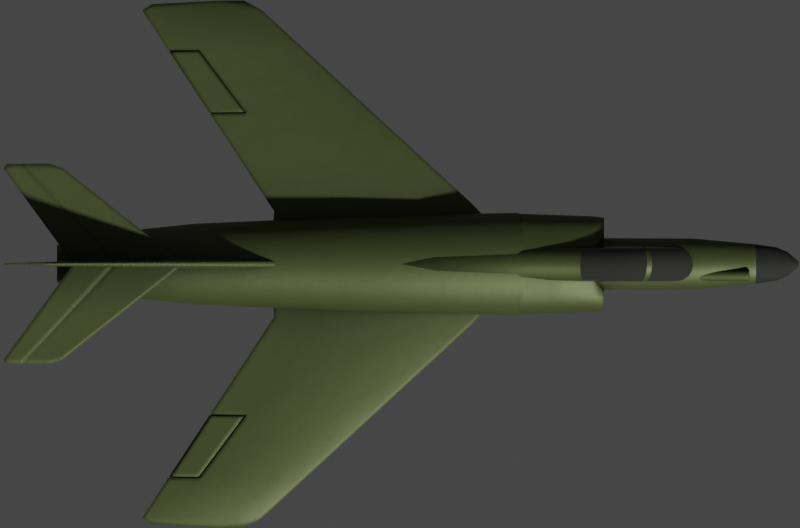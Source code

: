 # Source: SuperEtendard.blend  (saved by Blender 2.93.20; exported with 4.5.12 LTS)
import bpy
from mathutils import Matrix  # noqa: F401  (used for matrix-valued properties, if any)

bpy.ops.wm.read_factory_settings(use_empty=True)
scene = bpy.context.scene
scene.name = 'Scene'

# ---- collections
col_collection = bpy.data.collections.new('Collection'); scene.collection.children.link(col_collection)

# ---- materials (node trees are filled in below, after node groups)
mat_main = bpy.data.materials.new('Main')
mat_nose = bpy.data.materials.new('Nose')
mat_canopy = bpy.data.materials.new('Canopy')

# ---- node groups
ng_mk48_shader = bpy.data.node_groups.new('Mk48 Shader', 'ShaderNodeTree')
_s = ng_mk48_shader.interface.new_socket(name='BSDF', in_out='OUTPUT', socket_type='NodeSocketShader')
_s = ng_mk48_shader.interface.new_socket(name='Color', in_out='INPUT', socket_type='NodeSocketColor')
_s.default_value = (0.2529, 0.2529, 0.2529, 1.0)
_s = ng_mk48_shader.interface.new_socket(name='Roughness', in_out='INPUT', socket_type='NodeSocketFloat')
_s.subtype = 'FACTOR'
_s.default_value = 0.5
_s.min_value = 0.0
_s.max_value = 1.0
_s = ng_mk48_shader.interface.new_socket(name='Metallic', in_out='INPUT', socket_type='NodeSocketFloat')
_s.subtype = 'FACTOR'
_s.default_value = 1.0
_s.min_value = 0.0
_s.max_value = 1.0
_N = ng_mk48_shader.nodes; _L = ng_mk48_shader.links
n0 = _N.new('NodeGroupOutput'); n0.name = 'Group Output'; n0.location = (421, 0)
n1 = _N.new('ShaderNodeBsdfPrincipled'); n1.name = 'Principled BSDF'; n1.location = (131, 46)
n1.distribution = 'GGX'
n1.subsurface_method = 'BURLEY'
n1.inputs[3].default_value = 1.45
n1.inputs[27].default_value = (0.0, 0.0, 0.0, 1.0)
n1.inputs[28].default_value = 1.0
n2 = _N.new('ShaderNodeAmbientOcclusion'); n2.name = 'Ambient Occlusion'; n2.location = (-85, 128)
n2.samples = 8
n3 = _N.new('ShaderNodeBevel'); n3.name = 'Bevel'; n3.location = (-265, -248)
n3.inputs[0].default_value = 0.1
n4 = _N.new('NodeGroupInput'); n4.name = 'Mk48 Shader'; n4.location = (-468, -27)
n5 = _N.new('ShaderNodeNewGeometry'); n5.name = 'Geometry'; n5.location = (-875, -245)
n6 = _N.new('ShaderNodeBump'); n6.name = 'Bump'; n6.location = (-470, -299)
n6.inputs[0].default_value = 0.01
n6.inputs[1].default_value = 1.0
n6.inputs[2].default_value = 1.0
n7 = _N.new('ShaderNodeTexNoise'); n7.name = 'Noise Texture'; n7.location = (-671, -234)
n7.inputs[2].default_value = 2.0
_L.new(n1.outputs[0], n0.inputs[0])
_L.new(n2.outputs[0], n1.inputs[0])
_L.new(n4.outputs[0], n2.inputs[0])
_L.new(n4.outputs[1], n1.inputs[2])
_L.new(n4.outputs[2], n1.inputs[1])
_L.new(n3.outputs[0], n2.inputs[2])
_L.new(n5.outputs[0], n7.inputs[0])
_L.new(n7.outputs[0], n6.inputs[3])
_L.new(n6.outputs[0], n3.inputs[1])
_L.new(n3.outputs[0], n1.inputs[5])
n0.is_active_output = True
ng_auto_smooth = bpy.data.node_groups.new('Auto Smooth', 'GeometryNodeTree')
_s = ng_auto_smooth.interface.new_socket(name='Geometry', in_out='OUTPUT', socket_type='NodeSocketGeometry')
_s = ng_auto_smooth.interface.new_socket(name='Geometry', in_out='INPUT', socket_type='NodeSocketGeometry')
_s = ng_auto_smooth.interface.new_socket(name='Angle', in_out='INPUT', socket_type='NodeSocketFloat')
_s.subtype = 'ANGLE'
_s.min_value = 0.0
_s.max_value = 3.142
ng_auto_smooth.is_modifier = True
_N = ng_auto_smooth.nodes; _L = ng_auto_smooth.links
n0 = _N.new('NodeGroupOutput'); n0.name = 'Group Output'; n0.location = (480, -100)
n1 = _N.new('NodeGroupInput'); n1.name = 'Group Input'; n1.location = (-420, -300)
n2 = _N.new('NodeGroupInput'); n2.name = 'Group Input.001'; n2.location = (-60, -100)
n3 = _N.new('GeometryNodeSetShadeSmooth'); n3.name = 'Set Shade Smooth'; n3.location = (120, -100)
n3.domain = 'EDGE'
n4 = _N.new('GeometryNodeSetShadeSmooth'); n4.name = 'Set Shade Smooth.001'; n4.location = (300, -100)
n5 = _N.new('GeometryNodeInputMeshEdgeAngle'); n5.name = 'Edge Angle'; n5.location = (-420, -220)
n6 = _N.new('GeometryNodeInputEdgeSmooth'); n6.name = 'Is Edge Smooth'; n6.location = (-60, -160)
n7 = _N.new('GeometryNodeInputShadeSmooth'); n7.name = 'Is Face Smooth'; n7.location = (-240, -340)
n8 = _N.new('FunctionNodeBooleanMath'); n8.name = 'Boolean Math'; n8.location = (-60, -220)
n9 = _N.new('FunctionNodeCompare'); n9.name = 'Compare'; n9.location = (-240, -180)
n9.operation = 'LESS_EQUAL'
_L.new(n5.outputs[0], n9.inputs[0])
_L.new(n4.outputs[0], n0.inputs[0])
_L.new(n1.outputs[1], n9.inputs[1])
_L.new(n9.outputs[0], n8.inputs[0])
_L.new(n7.outputs[0], n8.inputs[1])
_L.new(n2.outputs[0], n3.inputs[0])
_L.new(n6.outputs[0], n3.inputs[1])
_L.new(n3.outputs[0], n4.inputs[0])
_L.new(n8.outputs[0], n3.inputs[2])
n0.is_active_output = True

# ---- material node trees
mat_main.use_nodes = True; mat_main.node_tree.nodes.clear()
_N = mat_main.node_tree.nodes; _L = mat_main.node_tree.links
n0 = _N.new('ShaderNodeOutputMaterial'); n0.name = 'Material Output'; n0.location = (300, 300)
n1 = _N.new('ShaderNodeGroup'); n1.name = 'Mk48 Shader'; n1.location = (95, 311)
n1.label = 'Mk48 Shader'
n1.node_tree = ng_mk48_shader
n1.inputs[0].default_value = (0.08386, 0.1025, 0.03493, 0.0)
n1.inputs[1].default_value = 0.55
n1.inputs[2].default_value = 0.5
_L.new(n1.outputs[0], n0.inputs[0])
n0.is_active_output = True
mat_nose.use_nodes = True; mat_nose.node_tree.nodes.clear()
_N = mat_nose.node_tree.nodes; _L = mat_nose.node_tree.links
n0 = _N.new('ShaderNodeOutputMaterial'); n0.name = 'Material Output'; n0.location = (300, 300)
n1 = _N.new('ShaderNodeGroup'); n1.name = 'Mk48 Shader'; n1.location = (95, 311)
n1.label = 'Mk48 Shader'
n1.node_tree = ng_mk48_shader
n1.inputs[0].default_value = (0.0117, 0.01341, 0.01111, 0.0)
n1.inputs[1].default_value = 0.8
n1.inputs[2].default_value = 0.0
_L.new(n1.outputs[0], n0.inputs[0])
n0.is_active_output = True
mat_canopy.use_nodes = True; mat_canopy.node_tree.nodes.clear()
_N = mat_canopy.node_tree.nodes; _L = mat_canopy.node_tree.links
n0 = _N.new('ShaderNodeOutputMaterial'); n0.name = 'Material Output'; n0.location = (300, 300)
n1 = _N.new('ShaderNodeGroup'); n1.name = 'Mk48 Shader'; n1.location = (95, 311)
n1.label = 'Mk48 Shader'
n1.node_tree = ng_mk48_shader
n1.inputs[0].default_value = (0.03012, 0.03106, 0.02638, 0.0)
n1.inputs[1].default_value = 0.0
n1.inputs[2].default_value = 0.0
_L.new(n1.outputs[0], n0.inputs[0])
n0.is_active_output = True

# ---- world
world_world = bpy.data.worlds.new('World'); scene.world = world_world
world_world.use_nodes = True; world_world.node_tree.nodes.clear()
_N = world_world.node_tree.nodes; _L = world_world.node_tree.links
n0 = _N.new('ShaderNodeOutputWorld'); n0.name = 'World Output'; n0.location = (300, 300)
n1 = _N.new('ShaderNodeBackground'); n1.name = 'Background'; n1.location = (10, 300)
n1.inputs[0].default_value = (0.05088, 0.05088, 0.05088, 1.0)
_L.new(n1.outputs[0], n0.inputs[0])
n0.is_active_output = True
world_world.color = (0.05088, 0.05088, 0.05088)
world_world.use_sun_shadow = False
world_world.sun_shadow_jitter_overblur = 0.0

# ---- cameras
cam_camera = bpy.data.cameras.new('Camera')
cam_camera.type = 'ORTHO'
cam_camera.clip_end = 100.0
cam_camera.ortho_scale = 14.31
cam_camera.show_mist = True

# ---- meshes
me_plane = bpy.data.meshes.new('Plane')
me_plane.from_pydata([(-7.155, -4.8, 0.0), (7.155, -4.8, 0.0), (-7.155, 4.8, 0.0), (7.155, 4.8, 0.0)], [], [(0, 1, 3, 2)])
_uv = me_plane.uv_layers.new(name='UVMap')
_uv.uv.foreach_set('vector', [0.0, 0.0, 1.0, 0.0, 1.0, 1.0, 0.0, 1.0])
me_plane.use_remesh_fix_poles = True
me_plane.use_remesh_preserve_attributes = False
me_plane.update()
me_cylinder = bpy.data.meshes.new('Cylinder')
me_cylinder.from_pydata([(-0.2845, 0.4628, 3.435), (0.03942, 0.0423, 7.132), (-0.1942, 0.4539, 3.435), (0.04767, 0.04148, 7.132), (-0.1074, 0.4276, 3.435), (0.05561, 0.03908, 7.132), (-0.02734, 0.3848, 3.435), (0.06292, 0.03517, 7.132), (0.0428, 0.3273, 3.435), (0.06933, 0.02991, 7.132), (0.1004, 0.2571, 3.435), (0.07459, 0.0235, 7.132), (0.1431, 0.1771, 3.435), (0.0785, 0.01619, 7.132), (0.1695, 0.09029, 3.435), (0.0809, 0.008251, 7.132), (0.1784, -2.924e-08, 3.435), (0.08172, -2.566e-08, 7.132), (0.1695, -0.09029, 3.435), (0.0809, -0.008251, 7.132), (0.1431, -0.1771, 3.435), (0.0785, -0.01619, 7.132), (0.1004, -0.2571, 3.435), (0.07459, -0.0235, 7.132), (0.0428, -0.3273, 3.435), (0.06933, -0.02991, 7.132), (-0.02734, -0.3848, 3.435), (0.06292, -0.03517, 7.132), (-0.1074, -0.4276, 3.435), (0.05561, -0.03908, 7.132), (-0.1942, -0.4539, 3.435), (0.04767, -0.04148, 7.132), (-0.2845, -0.4628, 3.435), (0.03942, -0.0423, 7.132), (-0.3748, -0.4539, 3.435), (0.03117, -0.04148, 7.132), (-0.4616, -0.4276, 3.435), (0.02324, -0.03908, 7.132), (-0.5416, -0.3848, 3.435), (0.01592, -0.03517, 7.132), (-0.6117, -0.3273, 3.435), (0.009514, -0.02991, 7.132), (-0.6693, -0.2571, 3.435), (0.004254, -0.0235, 7.132), (-0.7121, -0.1771, 3.435), (0.0003456, -0.01619, 7.132), (-0.7384, -0.09029, 3.435), (-0.002061, -0.008251, 7.132), (-0.7473, -3.486e-09, 3.435), (-0.002874, -2.331e-08, 7.132), (-0.7384, 0.09029, 3.435), (-0.002061, 0.008251, 7.132), (-0.7121, 0.1771, 3.435), (0.0003456, 0.01619, 7.132), (-0.6693, 0.2571, 3.435), (0.004254, 0.0235, 7.132), (-0.6117, 0.3273, 3.435), (0.009514, 0.02991, 7.132), (-0.5416, 0.3848, 3.435), (0.01592, 0.03517, 7.132), (-0.4616, 0.4276, 3.435), (0.02324, 0.03908, 7.132), (-0.3748, 0.4539, 3.435), (0.03117, 0.04148, 7.132), (-0.0933, 0.3547, 6.351), (-0.03772, 0.3479, 6.347), (0.01573, 0.3277, 6.343), (0.06499, 0.295, 6.34), (0.1082, 0.2508, 6.337), (0.1436, 0.1971, 6.334), (0.1699, 0.1358, 6.333), (0.1861, 0.06921, 6.331), (0.1916, -3.153e-08, 6.331), (0.1861, -0.06921, 6.331), (0.1699, -0.1358, 6.333), (0.1436, -0.1971, 6.334), (0.1082, -0.2508, 6.337), (0.06499, -0.295, 6.34), (0.01573, -0.3277, 6.343), (-0.03772, -0.3479, 6.347), (-0.0933, -0.3547, 6.351), (-0.1489, -0.3479, 6.355), (-0.2023, -0.3277, 6.358), (-0.2516, -0.295, 6.362), (-0.2948, -0.2508, 6.365), (-0.3302, -0.1971, 6.367), (-0.3565, -0.1358, 6.369), (-0.3727, -0.06921, 6.37), (-0.3782, -1.161e-08, 6.37), (-0.3727, 0.06921, 6.37), (-0.3565, 0.1358, 6.369), (-0.3302, 0.1971, 6.367), (-0.2948, 0.2508, 6.365), (-0.2516, 0.295, 6.362), (-0.2023, 0.3277, 6.358), (-0.1489, 0.3479, 6.355), (-0.007333, 0.2986, 6.73), (0.03573, 0.2928, 6.73), (0.07009, 0.2758, 6.73), (0.1018, 0.2482, 6.73), (0.1295, 0.2111, 6.73), (0.1523, 0.1659, 6.73), (0.1692, 0.1143, 6.73), (0.1796, 0.05825, 6.73), (0.1831, -3.25e-08, 6.73), (0.1796, -0.05825, 6.73), (0.1692, -0.1143, 6.73), (0.1523, -0.1659, 6.73), (0.1295, -0.2111, 6.73), (0.1018, -0.2482, 6.73), (0.07009, -0.2758, 6.73), (0.03573, -0.2928, 6.73), (-1.901e-07, -0.2986, 6.73), (-0.03573, -0.2928, 6.73), (-0.07009, -0.2758, 6.73), (-0.1018, -0.2482, 6.73), (-0.1295, -0.2111, 6.73), (-0.1523, -0.1659, 6.73), (-0.1692, -0.1143, 6.73), (-0.1796, -0.05825, 6.73), (-0.1831, -1.589e-08, 6.73), (-0.1796, 0.05825, 6.73), (-0.1692, 0.1143, 6.73), (-0.1523, 0.1659, 6.73), (-0.1295, 0.2111, 6.73), (-0.1018, 0.2482, 6.73), (-0.07009, 0.2758, 6.73), (-0.03573, 0.2928, 6.73), (0.02323, 0.2148, 6.931), (0.04704, 0.2107, 6.931), (0.06994, 0.1985, 6.931), (0.09105, 0.1786, 6.931), (0.1095, 0.1519, 6.931), (0.1247, 0.1193, 6.931), (0.136, 0.0822, 6.931), (0.143, 0.04191, 6.931), (0.1453, -2.98e-08, 6.931), (0.143, -0.04191, 6.931), (0.136, -0.0822, 6.931), (0.1247, -0.1193, 6.931), (0.1095, -0.1519, 6.931), (0.09105, -0.1786, 6.931), (0.06994, -0.1985, 6.931), (0.04704, -0.2107, 6.931), (0.02323, -0.2148, 6.931), (-0.0005899, -0.2107, 6.931), (-0.02349, -0.1985, 6.931), (-0.04459, -0.1786, 6.931), (-0.06309, -0.1519, 6.931), (-0.07827, -0.1193, 6.931), (-0.08956, -0.0822, 6.931), (-0.0965, -0.04191, 6.931), (-0.09885, -1.77e-08, 6.931), (-0.0965, 0.04191, 6.931), (-0.08956, 0.0822, 6.931), (-0.07827, 0.1193, 6.931), (-0.06309, 0.1519, 6.931), (-0.04459, 0.1786, 6.931), (-0.02349, 0.1985, 6.931), (-0.0005899, 0.2107, 6.931), (-0.3576, 0.3409, -6.136), (-0.2911, 0.3344, -6.136), (-0.2272, 0.315, -6.136), (-0.1682, 0.2835, -6.136), (-0.1166, 0.2411, -6.136), (-0.07416, 0.1894, -6.136), (-0.04266, 0.1305, -6.136), (-0.02326, 0.06651, -6.136), (-0.01671, -2.791e-08, -6.136), (-0.02326, -0.06651, -6.136), (-0.04266, -0.1305, -6.136), (-0.07416, -0.1894, -6.136), (-0.1166, -0.2411, -6.136), (-0.1682, -0.2835, -6.136), (-0.2272, -0.315, -6.136), (-0.2911, -0.3344, -6.136), (-0.3576, -0.3409, -6.136), (-0.4241, -0.3344, -6.136), (-0.4881, -0.315, -6.136), (-0.547, -0.2835, -6.136), (-0.5987, -0.2411, -6.136), (-0.6411, -0.1894, -6.136), (-0.6726, -0.1305, -6.136), (-0.692, -0.06651, -6.136), (-0.6986, -8.946e-09, -6.136), (-0.692, 0.06651, -6.136), (-0.6726, 0.1305, -6.136), (-0.6411, 0.1894, -6.136), (-0.5987, 0.2411, -6.136), (-0.547, 0.2835, -6.136), (-0.4881, 0.315, -6.136), (-0.4241, 0.3344, -6.136), (-0.1388, 0.4614, -5.264), (-0.2207, 0.5127, -5.264), (-0.06697, -0.3924, -5.264), (-0.008034, -0.3083, -5.264), (-0.7962, -0.3083, -5.264), (-0.7372, -0.3924, -5.264), (-0.5835, 0.5127, -5.264), (-0.6654, 0.4614, -5.264), (0.07184, -2.686e-08, -5.264), (0.06273, 0.1083, -5.264), (-0.4946, -0.5443, -5.264), (-0.4021, -0.555, -5.264), (-0.84, 0.2124, -5.264), (-0.8669, 0.1083, -5.264), (-0.06697, 0.3924, -5.264), (-0.1388, -0.4614, -5.264), (-0.84, -0.2124, -5.264), (-0.4946, 0.5443, -5.264), (0.06273, -0.1083, -5.264), (-0.5835, -0.5127, -5.264), (-0.7962, 0.3083, -5.264), (-0.008035, 0.3083, -5.264), (-0.2207, -0.5127, -5.264), (-0.8669, -0.1083, -5.264), (-0.3096, 0.5443, -5.264), (-0.4021, 0.555, -5.264), (0.03576, -0.2124, -5.264), (-0.6654, -0.4614, -5.264), (-0.7372, 0.3924, -5.264), (0.03576, 0.2124, -5.264), (-0.3096, -0.5443, -5.264), (-0.876, 4.014e-09, -5.264), (-0.1103, 0.7244, -2.256), (0.2053, -0.4356, -2.256), (-0.8768, -0.5544, -2.256), (-0.7702, 0.6519, -2.256), (0.3103, 0.153, -2.256), (-0.3795, -0.7841, -2.256), (-1.069, 0.153, -2.256), (-0.3795, 0.7841, -2.256), (0.01125, 0.6519, -2.256), (0.1178, -0.5544, -2.256), (-0.9642, -0.4356, -2.256), (-0.6486, 0.7244, -2.256), (0.3238, -2.479e-08, -2.256), (-0.5167, -0.769, -2.256), (-1.029, 0.3, -2.256), (0.1178, 0.5544, -2.256), (0.01125, -0.6519, -2.256), (-1.029, -0.3, -2.256), (-0.5167, 0.769, -2.256), (0.3103, -0.153, -2.256), (-0.6486, -0.7244, -2.256), (-0.9642, 0.4356, -2.256), (0.2053, 0.4356, -2.256), (-0.1103, -0.7244, -2.256), (-1.069, -0.153, -2.256), (-0.2423, 0.769, -2.256), (0.2703, -0.3, -2.256), (-0.7702, -0.6519, -2.256), (-0.8768, 0.5544, -2.256), (0.2703, 0.3, -2.256), (-0.2423, -0.769, -2.256), (-1.083, 1.883e-08, -2.256), (-0.06443, 0.5994, -3.681), (0.03025, -0.5098, -3.681), (-0.9311, -0.4005, -3.681), (-0.6507, 0.6661, -3.681), (0.2133, -2.5e-08, -3.681), (-0.5335, -0.7071, -3.681), (-0.9888, 0.2759, -3.681), (0.03025, 0.5098, -3.681), (-0.06443, -0.5994, -3.681), (-0.9888, -0.2759, -3.681), (-0.5335, 0.7071, -3.681), (0.2012, -0.1406, -3.681), (-0.6507, -0.6661, -3.681), (-0.9311, 0.4005, -3.681), (0.108, 0.4005, -3.681), (-0.1725, -0.6661, -3.681), (-1.024, -0.1406, -3.681), (-0.2897, 0.7071, -3.681), (0.1657, -0.2759, -3.681), (-0.7587, -0.5994, -3.681), (-0.8534, 0.5098, -3.681), (0.1657, 0.2759, -3.681), (-0.2897, -0.7071, -3.681), (-1.036, 1.511e-08, -3.681), (-0.1725, 0.6661, -3.681), (0.108, -0.4005, -3.681), (-0.8534, -0.5098, -3.681), (-0.7587, 0.5994, -3.681), (0.2012, 0.1406, -3.681), (-0.4116, -0.7209, -3.681), (-1.024, 0.1406, -3.681), (-0.4116, 0.7209, -3.681), (-0.1321, 0.7947, -0.6616), (0.186, -0.4779, -0.6616), (-0.9044, -0.6083, -0.6616), (-0.797, 0.7152, -0.6616), (0.2918, 0.1678, -0.6616), (-0.4033, -0.8602, -0.6616), (-1.098, 0.1678, -0.6616), (-0.4033, 0.8602, -0.6616), (-0.009553, 0.7152, -0.6616), (0.09784, -0.6083, -0.6616), (-0.9925, -0.4779, -0.6616), (-0.6745, 0.7947, -0.6616), (0.3054, -2.255e-08, -0.6616), (-0.5415, -0.8437, -0.6616), (-1.058, 0.3292, -0.6616), (0.09784, 0.6083, -0.6616), (-0.009553, -0.7152, -0.6616), (-1.058, -0.3292, -0.6616), (-0.5415, 0.8437, -0.6616), (0.2918, -0.1678, -0.6616), (-0.6745, -0.7947, -0.6616), (-0.9925, 0.4779, -0.6616), (0.186, 0.4779, -0.6616), (-0.1321, -0.7947, -0.6616), (-1.098, -0.1678, -0.6616), (-0.265, 0.8437, -0.6616), (0.2515, -0.3292, -0.6616), (-0.797, -0.7152, -0.6616), (-0.9044, 0.6083, -0.6616), (0.2515, 0.3292, -0.6616), (-0.265, -0.8437, -0.6616), (-1.112, 2.531e-08, -0.6616), (-0.1998, 0.8462, 2.088), (0.09504, -0.5089, 2.088), (-0.9158, -0.6477, 2.088), (-0.8162, 0.7616, 2.088), (0.1931, 0.1787, 2.088), (-0.4512, -0.916, 2.088), (-1.096, 0.1787, 2.088), (-0.4512, 0.916, 2.088), (-0.08622, 0.7616, 2.088), (0.01334, -0.6477, 2.088), (-0.9975, -0.5089, 2.088), (-0.7027, 0.8462, 2.088), (0.2058, -2.159e-08, 2.088), (-0.5794, -0.8984, 2.088), (-1.058, 0.3505, 2.088), (0.01334, 0.6477, 2.088), (-0.08622, -0.7616, 2.088), (-1.058, -0.3505, 2.088), (-0.5794, 0.8984, 2.088), (0.1931, -0.1787, 2.088), (-0.7027, -0.8462, 2.088), (-0.9975, 0.5089, 2.088), (0.09504, 0.5089, 2.088), (-0.1998, -0.8462, 2.088), (-1.096, -0.1787, 2.088), (-0.3231, 0.8984, 2.088), (0.1558, -0.3505, 2.088), (-0.8162, -0.7616, 2.088), (-0.9158, 0.6477, 2.088), (0.1558, 0.3505, 2.088), (-0.3231, -0.8984, 2.088), (-1.108, 2.937e-08, 2.088), (-0.1227, 0.4475, 5.249), (-0.04539, 0.4215, 5.249), (0.02582, 0.3793, 5.249), (0.08824, 0.3226, 5.249), (0.1395, 0.2535, 5.249), (0.1775, 0.1746, 5.249), (0.201, 0.08901, 5.249), (0.2089, -3.167e-08, 5.249), (0.201, -0.08901, 5.249), (0.1775, -0.1746, 5.249), (0.1395, -0.2535, 5.249), (0.08824, -0.3226, 5.249), (0.02582, -0.3793, 5.249), (-0.04539, -0.4215, 5.249), (-0.1227, -0.4475, 5.249), (-0.203, -0.4562, 5.249), (-0.2834, -0.4475, 5.249), (-0.3607, -0.4215, 5.249), (-0.4319, -0.3793, 5.249), (-0.4943, -0.3226, 5.249), (-0.5455, -0.2535, 5.249), (-0.5836, -0.1746, 5.249), (-0.607, -0.08901, 5.249), (-0.6149, -6.292e-09, 5.249), (-0.607, 0.08901, 5.249), (-0.5836, 0.1746, 5.249), (-0.5455, 0.2535, 5.249), (-0.4943, 0.3226, 5.249), (-0.4319, 0.3793, 5.249), (-0.3607, 0.4215, 5.249), (-0.2834, 0.4475, 5.249), (-0.203, 0.4562, 5.249)], [], [(128, 1, 3, 129), (129, 3, 5, 130), (130, 5, 7, 131), (131, 7, 9, 132), (132, 9, 11, 133), (133, 11, 13, 134), (134, 13, 15, 135), (135, 15, 17, 136), (136, 17, 19, 137), (137, 19, 21, 138), (138, 21, 23, 139), (139, 23, 25, 140), (140, 25, 27, 141), (141, 27, 29, 142), (142, 29, 31, 143), (143, 31, 33, 144), (144, 33, 35, 145), (145, 35, 37, 146), (146, 37, 39, 147), (147, 39, 41, 148), (148, 41, 43, 149), (149, 43, 45, 150), (150, 45, 47, 151), (151, 47, 49, 152), (152, 49, 51, 153), (153, 51, 53, 154), (154, 53, 55, 155), (155, 55, 57, 156), (156, 57, 59, 157), (157, 59, 61, 158), (3, 1, 63, 61, 59, 57, 55, 53, 51, 49, 47, 45, 43, 41, 39, 37, 35, 33, 31, 29, 27, 25, 23, 21, 19, 17, 15, 13, 11, 9, 7, 5), (158, 61, 63, 159), (159, 63, 1, 128), (193, 192, 163, 162), (382, 95, 64, 383), (381, 94, 95, 382), (380, 93, 94, 381), (379, 92, 93, 380), (378, 91, 92, 379), (377, 90, 91, 378), (376, 89, 90, 377), (375, 88, 89, 376), (374, 87, 88, 375), (373, 86, 87, 374), (372, 85, 86, 373), (371, 84, 85, 372), (370, 83, 84, 371), (369, 82, 83, 370), (368, 81, 82, 369), (367, 80, 81, 368), (366, 79, 80, 367), (365, 78, 79, 366), (364, 77, 78, 365), (363, 76, 77, 364), (362, 75, 76, 363), (361, 74, 75, 362), (360, 73, 74, 361), (359, 72, 73, 360), (358, 71, 72, 359), (357, 70, 71, 358), (356, 69, 70, 357), (355, 68, 69, 356), (354, 67, 68, 355), (353, 66, 67, 354), (352, 65, 66, 353), (383, 64, 65, 352), (95, 127, 96, 64), (94, 126, 127, 95), (93, 125, 126, 94), (92, 124, 125, 93), (91, 123, 124, 92), (90, 122, 123, 91), (89, 121, 122, 90), (88, 120, 121, 89), (87, 119, 120, 88), (86, 118, 119, 87), (85, 117, 118, 86), (84, 116, 117, 85), (83, 115, 116, 84), (82, 114, 115, 83), (81, 113, 114, 82), (80, 112, 113, 81), (79, 111, 112, 80), (78, 110, 111, 79), (77, 109, 110, 78), (76, 108, 109, 77), (75, 107, 108, 76), (74, 106, 107, 75), (73, 105, 106, 74), (72, 104, 105, 73), (71, 103, 104, 72), (70, 102, 103, 71), (69, 101, 102, 70), (68, 100, 101, 69), (67, 99, 100, 68), (66, 98, 99, 67), (65, 97, 98, 66), (64, 96, 97, 65), (127, 159, 128, 96), (126, 158, 159, 127), (125, 157, 158, 126), (124, 156, 157, 125), (123, 155, 156, 124), (122, 154, 155, 123), (121, 153, 154, 122), (120, 152, 153, 121), (119, 151, 152, 120), (118, 150, 151, 119), (117, 149, 150, 118), (116, 148, 149, 117), (115, 147, 148, 116), (114, 146, 147, 115), (113, 145, 146, 114), (112, 144, 145, 113), (111, 143, 144, 112), (110, 142, 143, 111), (109, 141, 142, 110), (108, 140, 141, 109), (107, 139, 140, 108), (106, 138, 139, 107), (105, 137, 138, 106), (104, 136, 137, 105), (103, 135, 136, 104), (102, 134, 135, 103), (101, 133, 134, 102), (100, 132, 133, 101), (99, 131, 132, 100), (98, 130, 131, 99), (97, 129, 130, 98), (96, 128, 129, 97), (160, 161, 162, 163, 164, 165, 166, 167, 168, 169, 170, 171, 172, 173, 174, 175, 176, 177, 178, 179, 180, 181, 182, 183, 184, 185, 186, 187, 188, 189, 190, 191), (195, 194, 172, 171), (197, 196, 181, 180), (199, 198, 190, 189), (201, 200, 168, 167), (203, 202, 177, 176), (205, 204, 186, 185), (192, 206, 164, 163), (194, 207, 173, 172), (196, 208, 182, 181), (198, 209, 191, 190), (200, 210, 169, 168), (202, 211, 178, 177), (204, 212, 187, 186), (206, 213, 165, 164), (207, 214, 174, 173), (208, 215, 183, 182), (217, 216, 161, 160), (209, 217, 160, 191), (210, 218, 170, 169), (211, 219, 179, 178), (212, 220, 188, 187), (213, 221, 166, 165), (214, 222, 175, 174), (215, 223, 184, 183), (216, 193, 162, 161), (218, 195, 171, 170), (219, 197, 180, 179), (220, 199, 189, 188), (221, 201, 167, 166), (222, 203, 176, 175), (223, 205, 185, 184), (279, 286, 205, 223), (278, 285, 203, 222), (277, 284, 201, 221), (276, 283, 199, 220), (275, 282, 197, 219), (274, 281, 195, 218), (273, 280, 193, 216), (272, 279, 223, 215), (271, 278, 222, 214), (270, 277, 221, 213), (269, 276, 220, 212), (268, 275, 219, 211), (267, 274, 218, 210), (266, 287, 217, 209), (287, 273, 216, 217), (265, 272, 215, 208), (264, 271, 214, 207), (263, 270, 213, 206), (262, 269, 212, 204), (261, 268, 211, 202), (260, 267, 210, 200), (259, 266, 209, 198), (258, 265, 208, 196), (257, 264, 207, 194), (256, 263, 206, 192), (286, 262, 204, 205), (285, 261, 202, 203), (284, 260, 200, 201), (283, 259, 198, 199), (282, 258, 196, 197), (281, 257, 194, 195), (280, 256, 192, 193), (288, 296, 232, 224), (289, 297, 233, 225), (290, 298, 234, 226), (291, 299, 235, 227), (292, 300, 236, 228), (293, 301, 237, 229), (294, 302, 238, 230), (296, 303, 239, 232), (297, 304, 240, 233), (298, 305, 241, 234), (299, 306, 242, 235), (300, 307, 243, 236), (301, 308, 244, 237), (302, 309, 245, 238), (303, 310, 246, 239), (304, 311, 247, 240), (305, 312, 248, 241), (295, 313, 249, 231), (306, 295, 231, 242), (307, 314, 250, 243), (308, 315, 251, 244), (309, 316, 252, 245), (310, 317, 253, 246), (311, 318, 254, 247), (312, 319, 255, 248), (313, 288, 224, 249), (314, 289, 225, 250), (315, 290, 226, 251), (316, 291, 227, 252), (317, 292, 228, 253), (318, 293, 229, 254), (319, 294, 230, 255), (224, 232, 256, 280), (225, 233, 257, 281), (226, 234, 258, 282), (227, 235, 259, 283), (228, 236, 260, 284), (229, 237, 261, 285), (230, 238, 262, 286), (232, 239, 263, 256), (233, 240, 264, 257), (234, 241, 265, 258), (235, 242, 266, 259), (236, 243, 267, 260), (237, 244, 268, 261), (238, 245, 269, 262), (239, 246, 270, 263), (240, 247, 271, 264), (241, 248, 272, 265), (231, 249, 273, 287), (242, 231, 287, 266), (243, 250, 274, 267), (244, 251, 275, 268), (245, 252, 276, 269), (246, 253, 277, 270), (247, 254, 278, 271), (248, 255, 279, 272), (249, 224, 280, 273), (250, 225, 281, 274), (251, 226, 282, 275), (252, 227, 283, 276), (253, 228, 284, 277), (254, 229, 285, 278), (255, 230, 286, 279), (351, 326, 294, 319), (350, 325, 293, 318), (349, 324, 292, 317), (348, 323, 291, 316), (347, 322, 290, 315), (346, 321, 289, 314), (345, 320, 288, 313), (344, 351, 319, 312), (343, 350, 318, 311), (342, 349, 317, 310), (341, 348, 316, 309), (340, 347, 315, 308), (339, 346, 314, 307), (338, 327, 295, 306), (327, 345, 313, 295), (337, 344, 312, 305), (336, 343, 311, 304), (335, 342, 310, 303), (334, 341, 309, 302), (333, 340, 308, 301), (332, 339, 307, 300), (331, 338, 306, 299), (330, 337, 305, 298), (329, 336, 304, 297), (328, 335, 303, 296), (326, 334, 302, 294), (325, 333, 301, 293), (324, 332, 300, 292), (323, 331, 299, 291), (322, 330, 298, 290), (321, 329, 297, 289), (320, 328, 296, 288), (4, 6, 328, 320), (22, 24, 329, 321), (40, 42, 330, 322), (58, 60, 331, 323), (14, 16, 332, 324), (32, 34, 333, 325), (50, 52, 334, 326), (6, 8, 335, 328), (24, 26, 336, 329), (42, 44, 337, 330), (60, 62, 338, 331), (16, 18, 339, 332), (34, 36, 340, 333), (52, 54, 341, 334), (8, 10, 342, 335), (26, 28, 343, 336), (44, 46, 344, 337), (0, 2, 345, 327), (62, 0, 327, 338), (18, 20, 346, 339), (36, 38, 347, 340), (54, 56, 348, 341), (10, 12, 349, 342), (28, 30, 350, 343), (46, 48, 351, 344), (2, 4, 320, 345), (20, 22, 321, 346), (38, 40, 322, 347), (56, 58, 323, 348), (12, 14, 324, 349), (30, 32, 325, 350), (48, 50, 326, 351), (0, 383, 352, 2), (2, 352, 353, 4), (4, 353, 354, 6), (6, 354, 355, 8), (8, 355, 356, 10), (10, 356, 357, 12), (12, 357, 358, 14), (14, 358, 359, 16), (16, 359, 360, 18), (18, 360, 361, 20), (20, 361, 362, 22), (22, 362, 363, 24), (24, 363, 364, 26), (26, 364, 365, 28), (28, 365, 366, 30), (30, 366, 367, 32), (32, 367, 368, 34), (34, 368, 369, 36), (36, 369, 370, 38), (38, 370, 371, 40), (40, 371, 372, 42), (42, 372, 373, 44), (44, 373, 374, 46), (46, 374, 375, 48), (48, 375, 376, 50), (50, 376, 377, 52), (52, 377, 378, 54), (54, 378, 379, 56), (56, 379, 380, 58), (58, 380, 381, 60), (60, 381, 382, 62), (62, 382, 383, 0)])
me_cylinder.polygons.foreach_set('use_smooth', [True] * 354)
me_cylinder.polygons.foreach_set('material_index', [1, 1, 1, 1, 1, 1, 1, 1, 1, 1, 1, 1, 1, 1, 1, 1, 1, 1, 1, 1, 1, 1, 1, 1, 1, 1, 1, 1, 1, 1, 1, 1, 1, 0, 0, 0, 0, 0, 0, 0, 0, 0, 0, 0, 0, 0, 0, 0, 0, 0, 0, 0, 0, 0, 0, 0, 0, 0, 0, 0, 0, 0, 0, 0, 0, 0, 1, 1, 1, 1, 1, 1, 1, 1, 1, 1, 1, 1, 1, 1, 1, 1, 1, 1, 1, 1, 1, 1, 1, 1, 1, 1, 1, 1, 1, 1, 1, 1, 1, 1, 1, 1, 1, 1, 1, 1, 1, 1, 1, 1, 1, 1, 1, 1, 1, 1, 1, 1, 1, 1, 1, 1, 1, 1, 1, 1, 1, 1, 1, 1, 0, 0, 0, 0, 0, 0, 0, 0, 0, 0, 0, 0, 0, 0, 0, 0, 0, 0, 0, 0, 0, 0, 0, 0, 0, 0, 0, 0, 0, 0, 0, 0, 0, 0, 0, 0, 0, 0, 0, 0, 0, 0, 0, 0, 0, 0, 0, 0, 0, 0, 0, 0, 0, 0, 0, 0, 0, 0, 0, 0, 0, 0, 0, 0, 0, 0, 0, 0, 0, 0, 0, 0, 0, 0, 0, 0, 0, 0, 0, 0, 0, 0, 0, 0, 0, 0, 0, 0, 0, 0, 0, 0, 0, 0, 0, 0, 0, 0, 0, 0, 0, 0, 0, 0, 0, 0, 0, 0, 0, 0, 0, 0, 0, 0, 0, 0, 0, 0, 0, 0, 0, 0, 0, 0, 0, 0, 0, 0, 0, 0, 0, 0, 0, 0, 0, 0, 0, 0, 0, 0, 0, 0, 0, 0, 0, 0, 0, 0, 0, 0, 0, 0, 0, 0, 0, 0, 0, 0, 0, 0, 0, 0, 0, 0, 0, 0, 0, 0, 0, 0, 0, 0, 0, 0, 0, 0, 0, 0, 0, 0, 0, 0, 0, 0, 0, 0, 0, 0, 0, 0, 0, 0, 0, 0, 0, 0, 0, 0, 0, 0, 0, 0, 0, 0, 0, 0, 0, 0, 0, 0, 0, 0, 0, 0, 0, 0, 0, 0, 0, 0, 0, 0, 0, 0])
_uv = me_cylinder.uv_layers.new(name='UVMap')
_uv.uv.foreach_set('vector', [1.0, 0.9728, 1.0, 1.0, 0.9688, 1.0, 0.9688, 0.9728, 0.9688, 0.9728, 0.9688, 1.0, 0.9375, 1.0, 0.9375, 0.9728, 0.9375, 0.9728, 0.9375, 1.0, 0.9062, 1.0, 0.9062, 0.9728, 0.9062, 0.9728, 0.9062, 1.0, 0.875, 1.0, 0.875, 0.9728, 0.875, 0.9728, 0.875, 1.0, 0.8438, 1.0, 0.8438, 0.9728, 0.8438, 0.9728, 0.8438, 1.0, 0.8125, 1.0, 0.8125, 0.9728, 0.8125, 0.9728, 0.8125, 1.0, 0.7812, 1.0, 0.7812, 0.9728, 0.7812, 0.9728, 0.7812, 1.0, 0.75, 1.0, 0.75, 0.9728, 0.75, 0.9728, 0.75, 1.0, 0.7188, 1.0, 0.7188, 0.9728, 0.7188, 0.9728, 0.7188, 1.0, 0.6875, 1.0, 0.6875, 0.9728, 0.6875, 0.9728, 0.6875, 1.0, 0.6562, 1.0, 0.6562, 0.9728, 0.6562, 0.9728, 0.6562, 1.0, 0.625, 1.0, 0.625, 0.9728, 0.625, 0.9728, 0.625, 1.0, 0.5938, 1.0, 0.5938, 0.9728, 0.5938, 0.9728, 0.5938, 1.0, 0.5625, 1.0, 0.5625, 0.9728, 0.5625, 0.9728, 0.5625, 1.0, 0.5312, 1.0, 0.5312, 0.9728, 0.5312, 0.9728, 0.5312, 1.0, 0.5, 1.0, 0.5, 0.9728, 0.5, 0.9728, 0.5, 1.0, 0.4688, 1.0, 0.4688, 0.9728, 0.4688, 0.9728, 0.4688, 1.0, 0.4375, 1.0, 0.4375, 0.9728, 0.4375, 0.9728, 0.4375, 1.0, 0.4062, 1.0, 0.4062, 0.9728, 0.4062, 0.9728, 0.4062, 1.0, 0.375, 1.0, 0.375, 0.9728, 0.375, 0.9728, 0.375, 1.0, 0.3438, 1.0, 0.3438, 0.9728, 0.3438, 0.9728, 0.3438, 1.0, 0.3125, 1.0, 0.3125, 0.9728, 0.3125, 0.9728, 0.3125, 1.0, 0.2812, 1.0, 0.2812, 0.9728, 0.2812, 0.9728, 0.2812, 1.0, 0.25, 1.0, 0.25, 0.9728, 0.25, 0.9728, 0.25, 1.0, 0.2188, 1.0, 0.2188, 0.9728, 0.2188, 0.9728, 0.2188, 1.0, 0.1875, 1.0, 0.1875, 0.9728, 0.1875, 0.9728, 0.1875, 1.0, 0.1562, 1.0, 0.1562, 0.9728, 0.1562, 0.9728, 0.1562, 1.0, 0.125, 1.0, 0.125, 0.9728, 0.125, 0.9728, 0.125, 1.0, 0.09375, 1.0, 0.09375, 0.9728, 0.09375, 0.9728, 0.09375, 1.0, 0.0625, 1.0, 0.0625, 0.9728, 0.2968, 0.4854, 0.25, 0.49, 0.2032, 0.4854, 0.1582, 0.4717, 0.1167, 0.4496, 0.08029, 0.4197, 0.05045, 0.3833, 0.02827, 0.3418, 0.01461, 0.2968, 0.01, 0.25, 0.01461, 0.2032, 0.02827, 0.1582, 0.05045, 0.1167, 0.08029, 0.08029, 0.1167, 0.05045, 0.1582, 0.02827, 0.2032, 0.01461, 0.25, 0.01, 0.2968, 0.01461, 0.3418, 0.02827, 0.3833, 0.05045, 0.4197, 0.08029, 0.4496, 0.1167, 0.4717, 0.1582, 0.4854, 0.2032, 0.49, 0.25, 0.4854, 0.2968, 0.4717, 0.3418, 0.4496, 0.3833, 0.4197, 0.4197, 0.3833, 0.4496, 0.3418, 0.4717, 0.0625, 0.9728, 0.0625, 1.0, 0.03125, 1.0, 0.03125, 0.9728, 0.03125, 0.9728, 0.03125, 1.0, 0.0, 1.0, 0.0, 0.9728, 0.9375, 0.5, 0.9062, 0.5, 0.9062, 0.5, 0.9375, 0.5, 0.03125, 0.7453, 0.03125, 0.8911, 0.0, 0.8911, 0.0, 0.7453, 0.0625, 0.7453, 0.0625, 0.8911, 0.03125, 0.8911, 0.03125, 0.7453, 0.09375, 0.7453, 0.09375, 0.8911, 0.0625, 0.8911, 0.0625, 0.7453, 0.125, 0.7453, 0.125, 0.8911, 0.09375, 0.8911, 0.09375, 0.7453, 0.1562, 0.7453, 0.1562, 0.8911, 0.125, 0.8911, 0.125, 0.7453, 0.1875, 0.7453, 0.1875, 0.8911, 0.1562, 0.8911, 0.1562, 0.7453, 0.2188, 0.7453, 0.2188, 0.8911, 0.1875, 0.8911, 0.1875, 0.7453, 0.25, 0.7453, 0.25, 0.8911, 0.2188, 0.8911, 0.2188, 0.7453, 0.2812, 0.7453, 0.2812, 0.8911, 0.25, 0.8911, 0.25, 0.7453, 0.3125, 0.7453, 0.3125, 0.8911, 0.2812, 0.8911, 0.2812, 0.7453, 0.3438, 0.7453, 0.3438, 0.8911, 0.3125, 0.8911, 0.3125, 0.7453, 0.375, 0.7453, 0.375, 0.8911, 0.3438, 0.8911, 0.3438, 0.7453, 0.4062, 0.7453, 0.4062, 0.8911, 0.375, 0.8911, 0.375, 0.7453, 0.4375, 0.7453, 0.4375, 0.8911, 0.4062, 0.8911, 0.4062, 0.7453, 0.4688, 0.7453, 0.4688, 0.8911, 0.4375, 0.8911, 0.4375, 0.7453, 0.5, 0.7453, 0.5, 0.8911, 0.4688, 0.8911, 0.4688, 0.7453, 0.5312, 0.7453, 0.5313, 0.8911, 0.5, 0.8911, 0.5, 0.7453, 0.5625, 0.7453, 0.5625, 0.8911, 0.5313, 0.8911, 0.5312, 0.7453, 0.5938, 0.7453, 0.5938, 0.8911, 0.5625, 0.8911, 0.5625, 0.7453, 0.625, 0.7453, 0.625, 0.8911, 0.5938, 0.8911, 0.5938, 0.7453, 0.6562, 0.7453, 0.6562, 0.8911, 0.625, 0.8911, 0.625, 0.7453, 0.6875, 0.7453, 0.6875, 0.8911, 0.6562, 0.8911, 0.6562, 0.7453, 0.7188, 0.7453, 0.7188, 0.8911, 0.6875, 0.8911, 0.6875, 0.7453, 0.75, 0.7453, 0.75, 0.8911, 0.7188, 0.8911, 0.7188, 0.7453, 0.7813, 0.7453, 0.7812, 0.8911, 0.75, 0.8911, 0.75, 0.7453, 0.8125, 0.7453, 0.8125, 0.8911, 0.7812, 0.8911, 0.7813, 0.7453, 0.8438, 0.7453, 0.8438, 0.8911, 0.8125, 0.8911, 0.8125, 0.7453, 0.875, 0.7453, 0.875, 0.8911, 0.8438, 0.8911, 0.8438, 0.7453, 0.9062, 0.7453, 0.9062, 0.8911, 0.875, 0.8911, 0.875, 0.7453, 0.9375, 0.7453, 0.9375, 0.8911, 0.9062, 0.8911, 0.9062, 0.7453, 0.9688, 0.7453, 0.9688, 0.8911, 0.9375, 0.8911, 0.9375, 0.7453, 1.0, 0.7453, 1.0, 0.8911, 0.9688, 0.8911, 0.9688, 0.7453, 0.03125, 0.8911, 0.03125, 0.9455, 0.0, 0.9455, 0.0, 0.8911, 0.0625, 0.8911, 0.0625, 0.9455, 0.03125, 0.9455, 0.03125, 0.8911, 0.09375, 0.8911, 0.09375, 0.9455, 0.0625, 0.9455, 0.0625, 0.8911, 0.125, 0.8911, 0.125, 0.9455, 0.09375, 0.9455, 0.09375, 0.8911, 0.1562, 0.8911, 0.1562, 0.9455, 0.125, 0.9455, 0.125, 0.8911, 0.1875, 0.8911, 0.1875, 0.9455, 0.1562, 0.9455, 0.1562, 0.8911, 0.2188, 0.8911, 0.2188, 0.9455, 0.1875, 0.9455, 0.1875, 0.8911, 0.25, 0.8911, 0.25, 0.9455, 0.2188, 0.9455, 0.2188, 0.8911, 0.2812, 0.8911, 0.2812, 0.9455, 0.25, 0.9455, 0.25, 0.8911, 0.3125, 0.8911, 0.3125, 0.9455, 0.2812, 0.9455, 0.2812, 0.8911, 0.3438, 0.8911, 0.3438, 0.9455, 0.3125, 0.9455, 0.3125, 0.8911, 0.375, 0.8911, 0.375, 0.9455, 0.3438, 0.9455, 0.3438, 0.8911, 0.4062, 0.8911, 0.4062, 0.9455, 0.375, 0.9455, 0.375, 0.8911, 0.4375, 0.8911, 0.4375, 0.9455, 0.4062, 0.9455, 0.4062, 0.8911, 0.4688, 0.8911, 0.4688, 0.9455, 0.4375, 0.9455, 0.4375, 0.8911, 0.5, 0.8911, 0.5, 0.9455, 0.4688, 0.9455, 0.4688, 0.8911, 0.5313, 0.8911, 0.5312, 0.9455, 0.5, 0.9455, 0.5, 0.8911, 0.5625, 0.8911, 0.5625, 0.9455, 0.5312, 0.9455, 0.5313, 0.8911, 0.5938, 0.8911, 0.5938, 0.9455, 0.5625, 0.9455, 0.5625, 0.8911, 0.625, 0.8911, 0.625, 0.9455, 0.5938, 0.9455, 0.5938, 0.8911, 0.6562, 0.8911, 0.6562, 0.9455, 0.625, 0.9455, 0.625, 0.8911, 0.6875, 0.8911, 0.6875, 0.9455, 0.6562, 0.9455, 0.6562, 0.8911, 0.7188, 0.8911, 0.7188, 0.9455, 0.6875, 0.9455, 0.6875, 0.8911, 0.75, 0.8911, 0.75, 0.9455, 0.7188, 0.9455, 0.7188, 0.8911, 0.7812, 0.8911, 0.7812, 0.9455, 0.75, 0.9455, 0.75, 0.8911, 0.8125, 0.8911, 0.8125, 0.9455, 0.7812, 0.9455, 0.7812, 0.8911, 0.8438, 0.8911, 0.8438, 0.9455, 0.8125, 0.9455, 0.8125, 0.8911, 0.875, 0.8911, 0.875, 0.9455, 0.8438, 0.9455, 0.8438, 0.8911, 0.9062, 0.8911, 0.9062, 0.9455, 0.875, 0.9455, 0.875, 0.8911, 0.9375, 0.8911, 0.9375, 0.9455, 0.9062, 0.9455, 0.9062, 0.8911, 0.9688, 0.8911, 0.9688, 0.9455, 0.9375, 0.9455, 0.9375, 0.8911, 1.0, 0.8911, 1.0, 0.9455, 0.9688, 0.9455, 0.9688, 0.8911, 0.03125, 0.9455, 0.03125, 0.9728, 0.0, 0.9728, 0.0, 0.9455, 0.0625, 0.9455, 0.0625, 0.9728, 0.03125, 0.9728, 0.03125, 0.9455, 0.09375, 0.9455, 0.09375, 0.9728, 0.0625, 0.9728, 0.0625, 0.9455, 0.125, 0.9455, 0.125, 0.9728, 0.09375, 0.9728, 0.09375, 0.9455, 0.1562, 0.9455, 0.1562, 0.9728, 0.125, 0.9728, 0.125, 0.9455, 0.1875, 0.9455, 0.1875, 0.9728, 0.1562, 0.9728, 0.1562, 0.9455, 0.2188, 0.9455, 0.2188, 0.9728, 0.1875, 0.9728, 0.1875, 0.9455, 0.25, 0.9455, 0.25, 0.9728, 0.2188, 0.9728, 0.2188, 0.9455, 0.2812, 0.9455, 0.2812, 0.9728, 0.25, 0.9728, 0.25, 0.9455, 0.3125, 0.9455, 0.3125, 0.9728, 0.2812, 0.9728, 0.2812, 0.9455, 0.3438, 0.9455, 0.3438, 0.9728, 0.3125, 0.9728, 0.3125, 0.9455, 0.375, 0.9455, 0.375, 0.9728, 0.3438, 0.9728, 0.3438, 0.9455, 0.4062, 0.9455, 0.4062, 0.9728, 0.375, 0.9728, 0.375, 0.9455, 0.4375, 0.9455, 0.4375, 0.9728, 0.4062, 0.9728, 0.4062, 0.9455, 0.4688, 0.9455, 0.4688, 0.9728, 0.4375, 0.9728, 0.4375, 0.9455, 0.5, 0.9455, 0.5, 0.9728, 0.4688, 0.9728, 0.4688, 0.9455, 0.5312, 0.9455, 0.5312, 0.9728, 0.5, 0.9728, 0.5, 0.9455, 0.5625, 0.9455, 0.5625, 0.9728, 0.5312, 0.9728, 0.5312, 0.9455, 0.5938, 0.9455, 0.5938, 0.9728, 0.5625, 0.9728, 0.5625, 0.9455, 0.625, 0.9455, 0.625, 0.9728, 0.5938, 0.9728, 0.5938, 0.9455, 0.6562, 0.9455, 0.6562, 0.9728, 0.625, 0.9728, 0.625, 0.9455, 0.6875, 0.9455, 0.6875, 0.9728, 0.6562, 0.9728, 0.6562, 0.9455, 0.7188, 0.9455, 0.7188, 0.9728, 0.6875, 0.9728, 0.6875, 0.9455, 0.75, 0.9455, 0.75, 0.9728, 0.7188, 0.9728, 0.7188, 0.9455, 0.7812, 0.9455, 0.7812, 0.9728, 0.75, 0.9728, 0.75, 0.9455, 0.8125, 0.9455, 0.8125, 0.9728, 0.7812, 0.9728, 0.7812, 0.9455, 0.8438, 0.9455, 0.8438, 0.9728, 0.8125, 0.9728, 0.8125, 0.9455, 0.875, 0.9455, 0.875, 0.9728, 0.8438, 0.9728, 0.8438, 0.9455, 0.9062, 0.9455, 0.9062, 0.9728, 0.875, 0.9728, 0.875, 0.9455, 0.9375, 0.9455, 0.9375, 0.9728, 0.9062, 0.9728, 0.9062, 0.9455, 0.9688, 0.9455, 0.9688, 0.9728, 0.9375, 0.9728, 0.9375, 0.9455, 1.0, 0.9455, 1.0, 0.9728, 0.9688, 0.9728, 0.9688, 0.9455, 0.75, 0.49, 0.7968, 0.4854, 0.8418, 0.4717, 0.8833, 0.4496, 0.9197, 0.4197, 0.9496, 0.3833, 0.9717, 0.3418, 0.9854, 0.2968, 0.99, 0.25, 0.9854, 0.2032, 0.9717, 0.1582, 0.9496, 0.1167, 0.9197, 0.08029, 0.8833, 0.05045, 0.8418, 0.02827, 0.7968, 0.01461, 0.75, 0.01, 0.7032, 0.01461, 0.6582, 0.02827, 0.6167, 0.05045, 0.5803, 0.08029, 0.5504, 0.1167, 0.5283, 0.1582, 0.5146, 0.2032, 0.51, 0.25, 0.5146, 0.2968, 0.5283, 0.3418, 0.5504, 0.3833, 0.5803, 0.4197, 0.6167, 0.4496, 0.6582, 0.4717, 0.7032, 0.4854, 0.6562, 0.5, 0.625, 0.5, 0.625, 0.5, 0.6562, 0.5, 0.375, 0.5, 0.3437, 0.5, 0.3438, 0.5, 0.375, 0.5, 0.09375, 0.5, 0.0625, 0.5, 0.0625, 0.5, 0.09375, 0.5, 0.7812, 0.5, 0.75, 0.5, 0.75, 0.5, 0.7812, 0.5, 0.5, 0.5, 0.4688, 0.5, 0.4688, 0.5, 0.5, 0.5, 0.2188, 0.5, 0.1875, 0.5, 0.1875, 0.5, 0.2188, 0.5, 0.9062, 0.5, 0.875, 0.5, 0.875, 0.5, 0.9062, 0.5, 0.625, 0.5, 0.5938, 0.5, 0.5938, 0.5, 0.625, 0.5, 0.3437, 0.5, 0.3125, 0.5, 0.3125, 0.5, 0.3438, 0.5, 0.0625, 0.5, 0.03125, 0.5, 0.03125, 0.5, 0.0625, 0.5, 0.75, 0.5, 0.7188, 0.5, 0.7188, 0.5, 0.75, 0.5, 0.4688, 0.5, 0.4375, 0.5, 0.4375, 0.5, 0.4688, 0.5, 0.1875, 0.5, 0.1562, 0.5, 0.1562, 0.5, 0.1875, 0.5, 0.875, 0.5, 0.8438, 0.5, 0.8438, 0.5, 0.875, 0.5, 0.5938, 0.5, 0.5625, 0.5, 0.5625, 0.5, 0.5938, 0.5, 0.3125, 0.5, 0.2812, 0.5, 0.2812, 0.5, 0.3125, 0.5, 1.0, 0.5, 0.9688, 0.5, 0.9688, 0.5, 1.0, 0.5, 0.03125, 0.5, 0.0, 0.5, 0.0, 0.5, 0.03125, 0.5, 0.7188, 0.5, 0.6875, 0.5, 0.6875, 0.5, 0.7188, 0.5, 0.4375, 0.5, 0.4062, 0.5, 0.4062, 0.5, 0.4375, 0.5, 0.1562, 0.5, 0.125, 0.5, 0.125, 0.5, 0.1562, 0.5, 0.8438, 0.5, 0.8125, 0.5, 0.8125, 0.5, 0.8438, 0.5, 0.5625, 0.5, 0.5312, 0.5, 0.5312, 0.5, 0.5625, 0.5, 0.2812, 0.5, 0.25, 0.5, 0.25, 0.5, 0.2812, 0.5, 0.9688, 0.5, 0.9375, 0.5, 0.9375, 0.5, 0.9688, 0.5, 0.6875, 0.5, 0.6562, 0.5, 0.6562, 0.5, 0.6875, 0.5, 0.4062, 0.5, 0.375, 0.5, 0.375, 0.5, 0.4062, 0.5, 0.125, 0.5, 0.09375, 0.5, 0.09375, 0.5, 0.125, 0.5, 0.8125, 0.5, 0.7812, 0.5, 0.7812, 0.5, 0.8125, 0.5, 0.5312, 0.5, 0.5, 0.5, 0.5, 0.5, 0.5312, 0.5, 0.25, 0.5, 0.2188, 0.5, 0.2188, 0.5, 0.25, 0.5, 0.25, 0.5, 0.2188, 0.5, 0.2188, 0.5, 0.25, 0.5, 0.5312, 0.5, 0.5, 0.5, 0.5, 0.5, 0.5312, 0.5, 0.8125, 0.5, 0.7812, 0.5, 0.7812, 0.5, 0.8125, 0.5, 0.125, 0.5, 0.09375, 0.5, 0.09375, 0.5, 0.125, 0.5, 0.4062, 0.5, 0.375, 0.5, 0.375, 0.5, 0.4062, 0.5, 0.6875, 0.5, 0.6562, 0.5, 0.6562, 0.5, 0.6875, 0.5, 0.9688, 0.5, 0.9375, 0.5, 0.9375, 0.5, 0.9688, 0.5, 0.2812, 0.5, 0.25, 0.5, 0.25, 0.5, 0.2812, 0.5, 0.5625, 0.5, 0.5312, 0.5, 0.5312, 0.5, 0.5625, 0.5, 0.8438, 0.5, 0.8125, 0.5, 0.8125, 0.5, 0.8438, 0.5, 0.1562, 0.5, 0.125, 0.5, 0.125, 0.5, 0.1562, 0.5, 0.4375, 0.5, 0.4062, 0.5, 0.4062, 0.5, 0.4375, 0.5, 0.7188, 0.5, 0.6875, 0.5, 0.6875, 0.5, 0.7188, 0.5, 0.03125, 0.5, 0.0, 0.5, 0.0, 0.5, 0.03125, 0.5, 1.0, 0.5, 0.9688, 0.5, 0.9688, 0.5, 1.0, 0.5, 0.3125, 0.5, 0.2812, 0.5, 0.2812, 0.5, 0.3125, 0.5, 0.5938, 0.5, 0.5625, 0.5, 0.5625, 0.5, 0.5938, 0.5, 0.875, 0.5, 0.8438, 0.5, 0.8438, 0.5, 0.875, 0.5, 0.1875, 0.5, 0.1562, 0.5, 0.1562, 0.5, 0.1875, 0.5, 0.4688, 0.5, 0.4375, 0.5, 0.4375, 0.5, 0.4688, 0.5, 0.75, 0.5, 0.7188, 0.5, 0.7188, 0.5, 0.75, 0.5, 0.0625, 0.5, 0.03125, 0.5, 0.03125, 0.5, 0.0625, 0.5, 0.3438, 0.5, 0.3125, 0.5, 0.3125, 0.5, 0.3437, 0.5, 0.625, 0.5, 0.5938, 0.5, 0.5938, 0.5, 0.625, 0.5, 0.9063, 0.5, 0.875, 0.5, 0.875, 0.5, 0.9062, 0.5, 0.2188, 0.5, 0.1875, 0.5, 0.1875, 0.5, 0.2188, 0.5, 0.5, 0.5, 0.4688, 0.5, 0.4688, 0.5, 0.5, 0.5, 0.7812, 0.5, 0.75, 0.5, 0.75, 0.5, 0.7812, 0.5, 0.09375, 0.5, 0.0625, 0.5, 0.0625, 0.5, 0.09375, 0.5, 0.375, 0.5, 0.3438, 0.5, 0.3437, 0.5, 0.375, 0.5, 0.6562, 0.5, 0.625, 0.5, 0.625, 0.5, 0.6562, 0.5, 0.9375, 0.5, 0.9063, 0.5, 0.9062, 0.5, 0.9375, 0.5, 0.9375, 0.5, 0.9062, 0.5, 0.9062, 0.5, 0.9375, 0.5, 0.6563, 0.5, 0.625, 0.5, 0.625, 0.5, 0.6562, 0.5, 0.375, 0.5, 0.3438, 0.5, 0.3438, 0.5, 0.375, 0.5, 0.09375, 0.5, 0.0625, 0.5, 0.0625, 0.5, 0.09375, 0.5, 0.7813, 0.5, 0.75, 0.5, 0.75, 0.5, 0.7812, 0.5, 0.5, 0.5, 0.4688, 0.5, 0.4688, 0.5, 0.5, 0.5, 0.2187, 0.5, 0.1875, 0.5, 0.1875, 0.5, 0.2188, 0.5, 0.9062, 0.5, 0.875, 0.5, 0.875, 0.5, 0.9062, 0.5, 0.625, 0.5, 0.5938, 0.5, 0.5937, 0.5, 0.625, 0.5, 0.3438, 0.5, 0.3125, 0.5, 0.3125, 0.5, 0.3438, 0.5, 0.0625, 0.5, 0.03125, 0.5, 0.03125, 0.5, 0.0625, 0.5, 0.75, 0.5, 0.7188, 0.5, 0.7188, 0.5, 0.75, 0.5, 0.4688, 0.5, 0.4375, 0.5, 0.4375, 0.5, 0.4688, 0.5, 0.1875, 0.5, 0.1562, 0.5, 0.1562, 0.5, 0.1875, 0.5, 0.875, 0.5, 0.8438, 0.5, 0.8438, 0.5, 0.875, 0.5, 0.5938, 0.5, 0.5625, 0.5, 0.5625, 0.5, 0.5937, 0.5, 0.3125, 0.5, 0.2813, 0.5, 0.2813, 0.5, 0.3125, 0.5, 1.0, 0.5, 0.9688, 0.5, 0.9687, 0.5, 1.0, 0.5, 0.03125, 0.5, 0.0, 0.5, 0.0, 0.5, 0.03125, 0.5, 0.7188, 0.5, 0.6875, 0.5, 0.6875, 0.5, 0.7188, 0.5, 0.4375, 0.5, 0.4062, 0.5, 0.4062, 0.5, 0.4375, 0.5, 0.1562, 0.5, 0.125, 0.5, 0.125, 0.5, 0.1562, 0.5, 0.8438, 0.5, 0.8125, 0.5, 0.8125, 0.5, 0.8438, 0.5, 0.5625, 0.5, 0.5312, 0.5, 0.5312, 0.5, 0.5625, 0.5, 0.2813, 0.5, 0.25, 0.5, 0.25, 0.5, 0.2813, 0.5, 0.9688, 0.5, 0.9375, 0.5, 0.9375, 0.5, 0.9687, 0.5, 0.6875, 0.5, 0.6563, 0.5, 0.6562, 0.5, 0.6875, 0.5, 0.4062, 0.5, 0.375, 0.5, 0.375, 0.5, 0.4062, 0.5, 0.125, 0.5, 0.09375, 0.5, 0.09375, 0.5, 0.125, 0.5, 0.8125, 0.5, 0.7813, 0.5, 0.7812, 0.5, 0.8125, 0.5, 0.5312, 0.5, 0.5, 0.5, 0.5, 0.5, 0.5312, 0.5, 0.25, 0.5, 0.2187, 0.5, 0.2188, 0.5, 0.25, 0.5, 0.9375, 0.5, 0.9062, 0.5, 0.9063, 0.5, 0.9375, 0.5, 0.6562, 0.5, 0.625, 0.5, 0.625, 0.5, 0.6562, 0.5, 0.375, 0.5, 0.3438, 0.5, 0.3438, 0.5, 0.375, 0.5, 0.09375, 0.5, 0.0625, 0.5, 0.0625, 0.5, 0.09375, 0.5, 0.7812, 0.5, 0.75, 0.5, 0.75, 0.5, 0.7812, 0.5, 0.5, 0.5, 0.4688, 0.5, 0.4688, 0.5, 0.5, 0.5, 0.2188, 0.5, 0.1875, 0.5, 0.1875, 0.5, 0.2188, 0.5, 0.9062, 0.5, 0.875, 0.5, 0.875, 0.5, 0.9063, 0.5, 0.625, 0.5, 0.5937, 0.5, 0.5938, 0.5, 0.625, 0.5, 0.3438, 0.5, 0.3125, 0.5, 0.3125, 0.5, 0.3438, 0.5, 0.0625, 0.5, 0.03125, 0.5, 0.03125, 0.5, 0.0625, 0.5, 0.75, 0.5, 0.7188, 0.5, 0.7188, 0.5, 0.75, 0.5, 0.4688, 0.5, 0.4375, 0.5, 0.4375, 0.5, 0.4688, 0.5, 0.1875, 0.5, 0.1562, 0.5, 0.1562, 0.5, 0.1875, 0.5, 0.875, 0.5, 0.8438, 0.5, 0.8438, 0.5, 0.875, 0.5, 0.5937, 0.5, 0.5625, 0.5, 0.5625, 0.5, 0.5938, 0.5, 0.3125, 0.5, 0.2813, 0.5, 0.2812, 0.5, 0.3125, 0.5, 1.0, 0.5, 0.9687, 0.5, 0.9688, 0.5, 1.0, 0.5, 0.03125, 0.5, 0.0, 0.5, 0.0, 0.5, 0.03125, 0.5, 0.7188, 0.5, 0.6875, 0.5, 0.6875, 0.5, 0.7188, 0.5, 0.4375, 0.5, 0.4062, 0.5, 0.4062, 0.5, 0.4375, 0.5, 0.1562, 0.5, 0.125, 0.5, 0.125, 0.5, 0.1562, 0.5, 0.8438, 0.5, 0.8125, 0.5, 0.8125, 0.5, 0.8438, 0.5, 0.5625, 0.5, 0.5312, 0.5, 0.5312, 0.5, 0.5625, 0.5, 0.2813, 0.5, 0.25, 0.5, 0.25, 0.5, 0.2812, 0.5, 0.9687, 0.5, 0.9375, 0.5, 0.9375, 0.5, 0.9688, 0.5, 0.6875, 0.5, 0.6562, 0.5, 0.6562, 0.5, 0.6875, 0.5, 0.4062, 0.5, 0.375, 0.5, 0.375, 0.5, 0.4062, 0.5, 0.125, 0.5, 0.09375, 0.5, 0.09375, 0.5, 0.125, 0.5, 0.8125, 0.5, 0.7812, 0.5, 0.7812, 0.5, 0.8125, 0.5, 0.5312, 0.5, 0.5, 0.5, 0.5, 0.5, 0.5312, 0.5, 0.25, 0.5, 0.2188, 0.5, 0.2188, 0.5, 0.25, 0.5, 0.25, 0.5, 0.2188, 0.5, 0.2187, 0.5, 0.25, 0.5, 0.5312, 0.5, 0.5, 0.5, 0.5, 0.5, 0.5312, 0.5, 0.8125, 0.5, 0.7813, 0.5, 0.7813, 0.5, 0.8125, 0.5, 0.125, 0.5, 0.09375, 0.5, 0.09375, 0.5, 0.125, 0.5, 0.4063, 0.5, 0.375, 0.5, 0.375, 0.5, 0.4062, 0.5, 0.6875, 0.5, 0.6562, 0.5, 0.6563, 0.5, 0.6875, 0.5, 0.9688, 0.5, 0.9375, 0.5, 0.9375, 0.5, 0.9688, 0.5, 0.2812, 0.5, 0.25, 0.5, 0.25, 0.5, 0.2813, 0.5, 0.5625, 0.5, 0.5312, 0.5, 0.5312, 0.5, 0.5625, 0.5, 0.8438, 0.5, 0.8125, 0.5, 0.8125, 0.5, 0.8438, 0.5, 0.1562, 0.5, 0.125, 0.5, 0.125, 0.5, 0.1562, 0.5, 0.4375, 0.5, 0.4063, 0.5, 0.4062, 0.5, 0.4375, 0.5, 0.7188, 0.5, 0.6875, 0.5, 0.6875, 0.5, 0.7188, 0.5, 0.03125, 0.5, 0.0, 0.5, 0.0, 0.5, 0.03125, 0.5, 1.0, 0.5, 0.9688, 0.5, 0.9688, 0.5, 1.0, 0.5, 0.3125, 0.5, 0.2812, 0.5, 0.2813, 0.5, 0.3125, 0.5, 0.5938, 0.5, 0.5625, 0.5, 0.5625, 0.5, 0.5938, 0.5, 0.875, 0.5, 0.8438, 0.5, 0.8438, 0.5, 0.875, 0.5, 0.1875, 0.5, 0.1562, 0.5, 0.1562, 0.5, 0.1875, 0.5, 0.4687, 0.5, 0.4375, 0.5, 0.4375, 0.5, 0.4688, 0.5, 0.75, 0.5, 0.7188, 0.5, 0.7188, 0.5, 0.75, 0.5, 0.0625, 0.5, 0.03125, 0.5, 0.03125, 0.5, 0.0625, 0.5, 0.3438, 0.5, 0.3125, 0.5, 0.3125, 0.5, 0.3438, 0.5, 0.625, 0.5, 0.5938, 0.5, 0.5938, 0.5, 0.625, 0.5, 0.9062, 0.5, 0.875, 0.5, 0.875, 0.5, 0.9062, 0.5, 0.2188, 0.5, 0.1875, 0.5, 0.1875, 0.5, 0.2187, 0.5, 0.5, 0.5, 0.4687, 0.5, 0.4688, 0.5, 0.5, 0.5, 0.7813, 0.5, 0.75, 0.5, 0.75, 0.5, 0.7813, 0.5, 0.09375, 0.5, 0.0625, 0.5, 0.0625, 0.5, 0.09375, 0.5, 0.375, 0.5, 0.3438, 0.5, 0.3438, 0.5, 0.375, 0.5, 0.6562, 0.5, 0.625, 0.5, 0.625, 0.5, 0.6563, 0.5, 0.9375, 0.5, 0.9062, 0.5, 0.9062, 0.5, 0.9375, 0.5, 0.9375, 0.5, 0.9062, 0.5, 0.9062, 0.5, 0.9375, 0.5, 0.6562, 0.5, 0.625, 0.5, 0.625, 0.5, 0.6562, 0.5, 0.375, 0.5, 0.3438, 0.5, 0.3438, 0.5, 0.375, 0.5, 0.09375, 0.5, 0.0625, 0.5, 0.0625, 0.5, 0.09375, 0.5, 0.7812, 0.5, 0.75, 0.5, 0.75, 0.5, 0.7813, 0.5, 0.5, 0.5, 0.4688, 0.5, 0.4687, 0.5, 0.5, 0.5, 0.2188, 0.5, 0.1875, 0.5, 0.1875, 0.5, 0.2188, 0.5, 0.9062, 0.5, 0.875, 0.5, 0.875, 0.5, 0.9062, 0.5, 0.625, 0.5, 0.5938, 0.5, 0.5938, 0.5, 0.625, 0.5, 0.3438, 0.5, 0.3125, 0.5, 0.3125, 0.5, 0.3438, 0.5, 0.0625, 0.5, 0.03125, 0.5, 0.03125, 0.5, 0.0625, 0.5, 0.75, 0.5, 0.7188, 0.5, 0.7188, 0.5, 0.75, 0.5, 0.4688, 0.5, 0.4375, 0.5, 0.4375, 0.5, 0.4687, 0.5, 0.1875, 0.5, 0.1562, 0.5, 0.1562, 0.5, 0.1875, 0.5, 0.875, 0.5, 0.8438, 0.5, 0.8438, 0.5, 0.875, 0.5, 0.5938, 0.5, 0.5625, 0.5, 0.5625, 0.5, 0.5938, 0.5, 0.3125, 0.5, 0.2812, 0.5, 0.2812, 0.5, 0.3125, 0.5, 1.0, 0.5, 0.9688, 0.5, 0.9688, 0.5, 1.0, 0.5, 0.03125, 0.5, 0.0, 0.5, 0.0, 0.5, 0.03125, 0.5, 0.7188, 0.5, 0.6875, 0.5, 0.6875, 0.5, 0.7188, 0.5, 0.4375, 0.5, 0.4062, 0.5, 0.4063, 0.5, 0.4375, 0.5, 0.1562, 0.5, 0.125, 0.5, 0.125, 0.5, 0.1562, 0.5, 0.8438, 0.5, 0.8125, 0.5, 0.8125, 0.5, 0.8438, 0.5, 0.5625, 0.5, 0.5312, 0.5, 0.5312, 0.5, 0.5625, 0.5, 0.2812, 0.5, 0.25, 0.5, 0.25, 0.5, 0.2812, 0.5, 0.9688, 0.5, 0.9375, 0.5, 0.9375, 0.5, 0.9688, 0.5, 0.6875, 0.5, 0.6562, 0.5, 0.6562, 0.5, 0.6875, 0.5, 0.4062, 0.5, 0.375, 0.5, 0.375, 0.5, 0.4063, 0.5, 0.125, 0.5, 0.09375, 0.5, 0.09375, 0.5, 0.125, 0.5, 0.8125, 0.5, 0.7812, 0.5, 0.7813, 0.5, 0.8125, 0.5, 0.5312, 0.5, 0.5, 0.5, 0.5, 0.5, 0.5312, 0.5, 0.25, 0.5, 0.2188, 0.5, 0.2188, 0.5, 0.25, 0.5, 1.0, 0.5, 1.0, 0.7453, 0.9688, 0.7453, 0.9688, 0.5, 0.9688, 0.5, 0.9688, 0.7453, 0.9375, 0.7453, 0.9375, 0.5, 0.9375, 0.5, 0.9375, 0.7453, 0.9062, 0.7453, 0.9062, 0.5, 0.9062, 0.5, 0.9062, 0.7453, 0.875, 0.7453, 0.875, 0.5, 0.875, 0.5, 0.875, 0.7453, 0.8438, 0.7453, 0.8438, 0.5, 0.8438, 0.5, 0.8438, 0.7453, 0.8125, 0.7453, 0.8125, 0.5, 0.8125, 0.5, 0.8125, 0.7453, 0.7813, 0.7453, 0.7812, 0.5, 0.7812, 0.5, 0.7813, 0.7453, 0.75, 0.7453, 0.75, 0.5, 0.75, 0.5, 0.75, 0.7453, 0.7188, 0.7453, 0.7188, 0.5, 0.7188, 0.5, 0.7188, 0.7453, 0.6875, 0.7453, 0.6875, 0.5, 0.6875, 0.5, 0.6875, 0.7453, 0.6562, 0.7453, 0.6562, 0.5, 0.6562, 0.5, 0.6562, 0.7453, 0.625, 0.7453, 0.625, 0.5, 0.625, 0.5, 0.625, 0.7453, 0.5938, 0.7453, 0.5938, 0.5, 0.5938, 0.5, 0.5938, 0.7453, 0.5625, 0.7453, 0.5625, 0.5, 0.5625, 0.5, 0.5625, 0.7453, 0.5312, 0.7453, 0.5312, 0.5, 0.5312, 0.5, 0.5312, 0.7453, 0.5, 0.7453, 0.5, 0.5, 0.5, 0.5, 0.5, 0.7453, 0.4688, 0.7453, 0.4688, 0.5, 0.4688, 0.5, 0.4688, 0.7453, 0.4375, 0.7453, 0.4375, 0.5, 0.4375, 0.5, 0.4375, 0.7453, 0.4062, 0.7453, 0.4062, 0.5, 0.4062, 0.5, 0.4062, 0.7453, 0.375, 0.7453, 0.375, 0.5, 0.375, 0.5, 0.375, 0.7453, 0.3438, 0.7453, 0.3438, 0.5, 0.3438, 0.5, 0.3438, 0.7453, 0.3125, 0.7453, 0.3125, 0.5, 0.3125, 0.5, 0.3125, 0.7453, 0.2812, 0.7453, 0.2812, 0.5, 0.2812, 0.5, 0.2812, 0.7453, 0.25, 0.7453, 0.25, 0.5, 0.25, 0.5, 0.25, 0.7453, 0.2188, 0.7453, 0.2188, 0.5, 0.2188, 0.5, 0.2188, 0.7453, 0.1875, 0.7453, 0.1875, 0.5, 0.1875, 0.5, 0.1875, 0.7453, 0.1562, 0.7453, 0.1562, 0.5, 0.1562, 0.5, 0.1562, 0.7453, 0.125, 0.7453, 0.125, 0.5, 0.125, 0.5, 0.125, 0.7453, 0.09375, 0.7453, 0.09375, 0.5, 0.09375, 0.5, 0.09375, 0.7453, 0.0625, 0.7453, 0.0625, 0.5, 0.0625, 0.5, 0.0625, 0.7453, 0.03125, 0.7453, 0.03125, 0.5, 0.03125, 0.5, 0.03125, 0.7453, 0.0, 0.7453, 0.0, 0.5])
me_cylinder.materials.append(mat_main)
me_cylinder.materials.append(mat_nose)
me_cylinder.use_remesh_fix_poles = True
me_cylinder.use_remesh_preserve_attributes = False
me_cylinder.update()
me_cylinder_002 = bpy.data.meshes.new('Cylinder.002')
me_cylinder_002.from_pydata([(-1.193, 0.229, -0.3607), (0.2458, 0.229, -0.453), (-1.193, -0.2143, -0.2888), (0.2458, -0.1462, -0.4185), (-1.193, -0.2863, -0.2279), (0.2458, -0.2701, -0.3203), (-1.193, -0.3788, -0.07655), (0.2458, -0.3529, -0.1734), (-1.193, -0.4334, 0.1069), (0.2458, -0.382, 2.878e-07), (-1.193, -0.4112, 0.297), (0.2458, -0.3529, 0.1734), (-1.193, -0.3321, 0.4444), (0.2458, -0.2701, 0.3203), (-1.193, -0.2013, 0.5793), (0.2458, -0.1462, 0.4185), (-1.193, 0.229, 0.7637), (0.2458, 0.229, 0.5719), (-1.193, 0.4644, -0.3607), (0.2458, 0.4644, -0.453), (-1.193, 0.4644, 0.8198), (0.2458, 0.4644, 0.5719), (0.4468, -0.0635, -0.2831), (0.4468, -0.136, -0.2908), (0.4468, -0.2437, -0.2095), (0.4468, -0.2974, -0.1142), (0.4468, -0.3166, 2.649e-07), (0.4468, -0.2974, 0.1142), (0.4468, -0.2437, 0.2095), (0.4468, -0.136, 0.2908), (0.4468, -0.0635, 0.2831), (0.4468, -0.154, -0.3305), (0.4468, -0.02322, -0.334), (0.4468, -0.2749, -0.2362), (0.4468, -0.336, -0.1278), (0.4468, -0.3574, 2.671e-07), (0.4468, -0.336, 0.1278), (0.4468, -0.2749, 0.2362), (0.4468, -0.154, 0.3305), (0.4468, -0.02322, 0.334), (0.08926, -0.1161, -0.2831), (0.08926, -0.1656, -0.2714), (0.08926, -0.2437, -0.2095), (0.08926, -0.2974, -0.1142), (0.08926, -0.3166, 3.527e-07), (0.08926, -0.2974, 0.1142), (0.08926, -0.2437, 0.2095), (0.08926, -0.1656, 0.2714), (0.08926, -0.1161, 0.2831), (-1.193, 0.229, 0.2296), (0.2458, 0.229, 0.05942), (-1.193, 0.4644, 0.2296), (0.2458, 0.4644, 0.05942), (0.4468, 0.01482, 2.384e-07), (0.4468, -0.02547, 2.682e-07), (0.08926, -0.1161, 3.576e-07), (-1.193, 0.007324, 0.698), (0.2458, 0.04138, 0.4952), (0.4468, -0.08861, 0.3323), (0.4468, -0.09976, 0.2869), (0.08926, -0.1408, 0.2773)], [], [(0, 1, 3, 2), (2, 3, 5, 4), (4, 5, 7, 6), (6, 7, 9, 8), (8, 9, 11, 10), (10, 11, 13, 12), (12, 13, 15, 14), (56, 57, 17, 16), (0, 2, 4, 6, 8, 10, 12, 14, 56, 16, 49), (50, 1, 19, 52), (11, 9, 35, 36), (51, 20, 21, 52), (16, 17, 21, 20), (1, 0, 18, 19), (49, 16, 20, 51), (25, 24, 42, 43), (9, 7, 34, 35), (7, 5, 33, 34), (5, 3, 31, 33), (3, 1, 32, 31), (50, 17, 39, 53), (57, 15, 38, 58), (15, 13, 37, 38), (13, 11, 36, 37), (22, 23, 31, 32), (23, 24, 33, 31), (24, 25, 34, 33), (25, 26, 35, 34), (26, 27, 36, 35), (27, 28, 37, 36), (28, 29, 38, 37), (59, 30, 39, 58), (54, 22, 32, 53), (41, 40, 55, 48, 60, 47, 46, 45, 44, 43, 42), (29, 28, 46, 47), (26, 25, 43, 44), (23, 22, 40, 41), (59, 29, 47, 60), (27, 26, 44, 45), (24, 23, 41, 42), (54, 30, 48, 55), (28, 27, 45, 46), (22, 54, 55, 40), (30, 54, 53, 39), (1, 50, 53, 32), (0, 49, 51, 18), (18, 51, 52, 19), (17, 50, 52, 21), (30, 59, 60, 48), (29, 59, 58, 38), (17, 57, 58, 39), (14, 15, 57, 56)])
me_cylinder_002.polygons.foreach_set('use_smooth', [True] * 52)
_uv = me_cylinder_002.uv_layers.new(name='UVMap')
_uv.uv.foreach_set('vector', [0.75, 0.5, 0.75, 1.0, 0.6875, 1.0, 0.6875, 0.5, 0.6875, 0.5, 0.6875, 1.0, 0.625, 1.0, 0.625, 0.5, 0.625, 0.5, 0.625, 1.0, 0.5625, 1.0, 0.5625, 0.5, 0.5625, 0.5, 0.5625, 1.0, 0.5, 1.0, 0.5, 0.5, 0.5, 0.5, 0.5, 1.0, 0.4375, 1.0, 0.4375, 0.5, 0.4375, 0.5, 0.4375, 1.0, 0.375, 1.0, 0.375, 0.5, 0.375, 0.5, 0.375, 1.0, 0.3125, 1.0, 0.3125, 0.5, 0.2812, 0.5, 0.2812, 1.0, 0.25, 1.0, 0.25, 0.5, 0.75, 0.5, 0.6875, 0.5, 0.625, 0.5, 0.5625, 0.5, 0.5, 0.5, 0.4375, 0.5, 0.375, 0.5, 0.3125, 0.5, 0.2812, 0.5, 0.25, 0.5, 0.5, 0.5, 0.5, 1.0, 0.75, 1.0, 0.75, 1.0, 0.5, 1.0, 0.4375, 1.0, 0.5, 1.0, 0.5, 1.0, 0.4375, 1.0, 0.5, 0.5, 0.25, 0.5, 0.25, 1.0, 0.5, 1.0, 0.25, 0.5, 0.25, 1.0, 0.25, 1.0, 0.25, 0.5, 0.75, 1.0, 0.75, 0.5, 0.75, 0.5, 0.75, 1.0, 0.5, 0.5, 0.25, 0.5, 0.25, 0.5, 0.5, 0.5, 0.5597, 1.0, 0.6183, 1.0, 0.6183, 1.0, 0.5597, 1.0, 0.5, 1.0, 0.5625, 1.0, 0.5625, 1.0, 0.5, 1.0, 0.5625, 1.0, 0.625, 1.0, 0.625, 1.0, 0.5625, 1.0, 0.625, 1.0, 0.6875, 1.0, 0.6875, 1.0, 0.625, 1.0, 0.6875, 1.0, 0.75, 1.0, 0.75, 1.0, 0.6875, 1.0, 0.5, 1.0, 0.25, 1.0, 0.25, 1.0, 0.5, 1.0, 0.2812, 1.0, 0.3125, 1.0, 0.3125, 1.0, 0.2812, 1.0, 0.3125, 1.0, 0.375, 1.0, 0.375, 1.0, 0.3125, 1.0, 0.375, 1.0, 0.4375, 1.0, 0.4375, 1.0, 0.375, 1.0, 0.6995, 1.0, 0.6743, 1.0, 0.6875, 1.0, 0.75, 1.0, 0.6743, 1.0, 0.6183, 1.0, 0.625, 1.0, 0.6875, 1.0, 0.6183, 1.0, 0.5597, 1.0, 0.5625, 1.0, 0.625, 1.0, 0.5597, 1.0, 0.5, 1.0, 0.5, 1.0, 0.5625, 1.0, 0.5, 1.0, 0.4403, 1.0, 0.4375, 1.0, 0.5, 1.0, 0.4403, 1.0, 0.3817, 1.0, 0.375, 1.0, 0.4375, 1.0, 0.3817, 1.0, 0.3257, 1.0, 0.3125, 1.0, 0.375, 1.0, 0.3131, 1.0, 0.3005, 1.0, 0.25, 1.0, 0.2812, 1.0, 0.5, 1.0, 0.6995, 1.0, 0.75, 1.0, 0.5, 1.0, 0.6743, 1.0, 0.6995, 1.0, 0.5, 1.0, 0.3005, 1.0, 0.3131, 1.0, 0.3257, 1.0, 0.3817, 1.0, 0.4403, 1.0, 0.5, 1.0, 0.5597, 1.0, 0.6183, 1.0, 0.3257, 1.0, 0.3817, 1.0, 0.3817, 1.0, 0.3257, 1.0, 0.5, 1.0, 0.5597, 1.0, 0.5597, 1.0, 0.5, 1.0, 0.6743, 1.0, 0.6995, 1.0, 0.6995, 1.0, 0.6743, 1.0, 0.3131, 1.0, 0.3257, 1.0, 0.3257, 1.0, 0.3131, 1.0, 0.4403, 1.0, 0.5, 1.0, 0.5, 1.0, 0.4403, 1.0, 0.6183, 1.0, 0.6743, 1.0, 0.6743, 1.0, 0.6183, 1.0, 0.5, 1.0, 0.3005, 1.0, 0.3005, 1.0, 0.5, 1.0, 0.3817, 1.0, 0.4403, 1.0, 0.4403, 1.0, 0.3817, 1.0, 0.6995, 1.0, 0.5, 1.0, 0.5, 1.0, 0.6995, 1.0, 0.3005, 1.0, 0.5, 1.0, 0.5, 1.0, 0.25, 1.0, 0.75, 1.0, 0.5, 1.0, 0.5, 1.0, 0.75, 1.0, 0.75, 0.5, 0.5, 0.5, 0.5, 0.5, 0.75, 0.5, 0.75, 0.5, 0.5, 0.5, 0.5, 1.0, 0.75, 1.0, 0.25, 1.0, 0.5, 1.0, 0.5, 1.0, 0.25, 1.0, 0.3005, 1.0, 0.3131, 1.0, 0.3131, 1.0, 0.3005, 1.0, 0.3257, 1.0, 0.3131, 1.0, 0.2812, 1.0, 0.3125, 1.0, 0.25, 1.0, 0.2812, 1.0, 0.2812, 1.0, 0.25, 1.0, 0.3125, 0.5, 0.3125, 1.0, 0.2812, 1.0, 0.2812, 0.5])
me_cylinder_002.materials.append(mat_main)
me_cylinder_002.use_remesh_fix_poles = True
me_cylinder_002.use_remesh_preserve_attributes = False
me_cylinder_002.update()
me_cube_001 = bpy.data.meshes.new('Cube.001')
me_cube_001.from_pydata([(-1.948, -0.2316, 0.1279), (-1.948, -0.2316, 0.24), (-1.973, 0.09263, 0.1279), (-1.973, 0.09263, 0.24), (1.605, -0.3542, 0.1279), (1.605, -0.3542, 0.24), (1.891, -0.04634, 0.1279), (1.891, -0.04634, 0.24), (-4.308, -3.825, 0.006045), (-4.308, -3.825, 0.06208), (-2.165, -3.825, 0.006045), (-2.165, -3.825, 0.06208), (0.7915, -0.006794, 0.07186), (0.9428, -0.006794, 0.367), (0.5938, -0.3193, 0.07186), (0.7451, -0.3193, 0.367), (-2.775, -3.825, -0.02197), (-2.624, -3.825, 0.1611), (-4.144, -3.935, 0.02323), (-4.144, -3.935, 0.04489), (-2.486, -4.001, 0.02323), (-2.486, -4.001, 0.04489), (-2.913, -4.001, 0.0124), (-2.913, -4.001, 0.05573), (-1.158, 0.06331, 0.1114), (-1.154, -0.2575, 0.2774), (-3.812, -3.825, 0.09126), (-1.113, 0.06331, 0.2774), (-1.199, -0.2575, 0.1114), (-3.856, -3.825, -0.002217), (-3.781, -3.955, 0.04809), (-3.781, -3.955, 0.02003), (-3.094, -1.976, 0.06874), (-3.094, -1.976, 0.1536), (-0.2253, -2.039, 0.06874), (-0.2253, -2.039, 0.1536), (-0.8904, -2.021, 0.267), (-1.042, -2.021, 0.02631), (-2.489, -1.989, 0.05623), (-2.444, -1.989, 0.187), (-3.839, -3.11, 0.03027), (-1.415, -3.135, 0.03027), (-1.954, -3.128, 0.202), (-2.105, -3.128, -0.003315), (-3.328, -3.115, 0.02037), (-3.283, -3.115, 0.1283), (-3.839, -3.11, 0.09744), (-1.415, -3.135, 0.09744)], [], [(0, 1, 3, 2), (12, 13, 7, 6), (6, 7, 5, 4), (46, 40, 8, 9), (12, 6, 4, 14), (27, 3, 1, 25), (29, 16, 22, 31), (43, 41, 10, 16), (45, 46, 9, 26), (41, 47, 11, 10), (47, 42, 17, 11), (44, 43, 16, 29), (26, 9, 19, 30), (7, 13, 15, 5), (24, 12, 14, 28), (24, 27, 13, 12), (31, 30, 19, 18), (20, 21, 23, 22), (10, 11, 21, 20), (11, 17, 23, 21), (16, 10, 20, 22), (9, 8, 18, 19), (22, 23, 30, 31), (2, 3, 27, 24), (2, 24, 28, 0), (17, 26, 30, 23), (40, 44, 29, 8), (42, 45, 26, 17), (8, 29, 31, 18), (13, 27, 25, 15), (15, 25, 39, 36), (0, 28, 38, 32), (28, 14, 37, 38), (5, 15, 36, 35), (4, 5, 35, 34), (25, 1, 33, 39), (14, 4, 34, 37), (1, 0, 32, 33), (36, 39, 45, 42), (45, 44, 40, 46), (38, 37, 43, 44), (35, 36, 42, 47), (34, 35, 47, 41), (45, 39, 38, 44), (37, 34, 41, 43), (38, 39, 33, 32)])
me_cube_001.polygons.foreach_set('use_smooth', [True] * 46)
_uv = me_cube_001.uv_layers.new(name='UVMap')
_uv.uv.foreach_set('vector', [0.375, 0.0, 0.625, 0.0, 0.625, 0.25, 0.375, 0.25, 0.375, 0.4289, 0.625, 0.4289, 0.625, 0.5, 0.375, 0.5, 0.375, 0.5, 0.625, 0.5, 0.625, 0.75, 0.375, 0.75, 0.625, 0.0, 0.375, 0.0, 0.375, 0.0, 0.625, 0.0, 0.3039, 0.5, 0.375, 0.5, 0.375, 0.75, 0.3039, 0.75, 0.8223, 0.5, 0.875, 0.5, 0.875, 0.75, 0.8223, 0.75, 0.1777, 0.75, 0.3039, 0.75, 0.3039, 0.75, 0.1777, 0.75, 0.3039, 0.75, 0.375, 0.75, 0.375, 0.75, 0.3039, 0.75, 0.8223, 0.75, 0.875, 0.75, 0.875, 0.75, 0.8223, 0.75, 0.375, 0.75, 0.625, 0.75, 0.625, 0.75, 0.375, 0.75, 0.625, 0.75, 0.6961, 0.75, 0.6961, 0.75, 0.625, 0.75, 0.1777, 0.75, 0.3039, 0.75, 0.3039, 0.75, 0.1777, 0.75, 0.8223, 0.75, 0.875, 0.75, 0.875, 0.75, 0.8223, 0.75, 0.625, 0.5, 0.6961, 0.5, 0.6961, 0.75, 0.625, 0.75, 0.1777, 0.5, 0.3039, 0.5, 0.3039, 0.75, 0.1777, 0.75, 0.375, 0.3027, 0.625, 0.3027, 0.625, 0.4289, 0.375, 0.4289, 0.375, 0.9473, 0.625, 0.9473, 0.625, 1.0, 0.375, 1.0, 0.375, 0.75, 0.625, 0.75, 0.625, 0.8211, 0.375, 0.8211, 0.375, 0.75, 0.625, 0.75, 0.625, 0.75, 0.375, 0.75, 0.625, 0.75, 0.6961, 0.75, 0.6961, 0.75, 0.625, 0.75, 0.3039, 0.75, 0.375, 0.75, 0.375, 0.75, 0.3039, 0.75, 0.625, 0.0, 0.375, 0.0, 0.375, 0.0, 0.625, 0.0, 0.375, 0.8211, 0.625, 0.8211, 0.625, 0.9473, 0.375, 0.9473, 0.375, 0.25, 0.625, 0.25, 0.625, 0.3027, 0.375, 0.3027, 0.125, 0.5, 0.1777, 0.5, 0.1777, 0.75, 0.125, 0.75, 0.6961, 0.75, 0.8223, 0.75, 0.8223, 0.75, 0.6961, 0.75, 0.125, 0.75, 0.1777, 0.75, 0.1777, 0.75, 0.125, 0.75, 0.6961, 0.75, 0.8223, 0.75, 0.8223, 0.75, 0.6961, 0.75, 0.125, 0.75, 0.1777, 0.75, 0.1777, 0.75, 0.125, 0.75, 0.6961, 0.5, 0.8223, 0.5, 0.8223, 0.75, 0.6961, 0.75, 0.6961, 0.75, 0.8223, 0.75, 0.8223, 0.75, 0.6961, 0.75, 0.125, 0.75, 0.1777, 0.75, 0.1777, 0.75, 0.125, 0.75, 0.1777, 0.75, 0.3039, 0.75, 0.3039, 0.75, 0.1777, 0.75, 0.625, 0.75, 0.6961, 0.75, 0.6961, 0.75, 0.625, 0.75, 0.375, 0.75, 0.625, 0.75, 0.625, 0.75, 0.375, 0.75, 0.8223, 0.75, 0.875, 0.75, 0.875, 0.75, 0.8223, 0.75, 0.3039, 0.75, 0.375, 0.75, 0.375, 0.75, 0.3039, 0.75, 0.625, 0.0, 0.375, 0.0, 0.375, 0.0, 0.625, 0.0, 0.6961, 0.75, 0.8223, 0.75, 0.8223, 0.75, 0.6961, 0.75, 0.8223, 0.75, 0.1777, 0.75, 0.375, 0.0, 0.875, 0.75, 0.1777, 0.75, 0.3039, 0.75, 0.3039, 0.75, 0.1777, 0.75, 0.625, 0.75, 0.6961, 0.75, 0.6961, 0.75, 0.625, 0.75, 0.375, 0.75, 0.625, 0.75, 0.625, 0.75, 0.375, 0.75, 0.8223, 0.75, 0.8223, 0.75, 0.1777, 0.75, 0.1777, 0.75, 0.3039, 0.75, 0.375, 0.75, 0.375, 0.75, 0.3039, 0.75, 0.1777, 0.75, 0.8223, 0.75, 0.875, 0.75, 0.375, 0.0])
me_cube_001.materials.append(mat_main)
me_cube_001.use_remesh_fix_poles = True
me_cube_001.use_remesh_preserve_attributes = False
me_cube_001.update()
me_cube_002 = bpy.data.meshes.new('Cube.002')
me_cube_002.from_pydata([(-1.393, -1.711, 1.065), (-1.393, -1.711, 1.135), (-0.1439, 0.005432, 1.065), (-0.1439, 0.005432, 1.135), (-0.3239, -1.711, 1.065), (-0.3239, -1.711, 1.135), (1.844, 0.004524, 1.065), (1.844, 0.004524, 1.135), (-1.333, -1.791, 1.075), (-1.333, -1.791, 1.125), (-0.5771, -1.791, 1.075), (-0.5771, -1.791, 1.125), (0.5951, 0.005095, 1.078), (0.5951, 0.005095, 1.122), (-0.9954, -1.711, 1.078), (-0.9954, -1.711, 1.122), (-1.052, -1.791, 1.084), (-1.052, -1.791, 1.115), (0.542, 0.005119, 1.065), (-1.024, -1.711, 1.135), (-1.072, -1.791, 1.125), (0.542, 0.005119, 1.135), (-1.024, -1.711, 1.065), (-1.072, -1.791, 1.075), (0.6591, 0.005065, 1.135), (-0.9609, -1.711, 1.065), (-1.027, -1.791, 1.075), (0.6591, 0.005065, 1.065), (-0.9609, -1.711, 1.135), (-1.027, -1.791, 1.125)], [], [(0, 1, 3, 2), (27, 24, 7, 6), (6, 7, 5, 4), (1, 0, 8, 9), (27, 6, 4, 25), (21, 3, 1, 19), (23, 20, 9, 8), (25, 4, 10, 26), (19, 1, 9, 20), (4, 5, 11, 10), (28, 15, 17, 29), (22, 14, 16, 23), (26, 29, 17, 16), (24, 13, 15, 28), (18, 12, 14, 22), (18, 21, 13, 12), (2, 3, 21, 18), (2, 18, 22, 0), (0, 22, 23, 8), (15, 19, 20, 17), (16, 17, 20, 23), (13, 21, 19, 15), (7, 24, 28, 5), (10, 11, 29, 26), (5, 28, 29, 11), (14, 25, 26, 16), (12, 27, 25, 14), (12, 13, 24, 27)])
_uv = me_cube_002.uv_layers.new(name='UVMap')
_uv.uv.foreach_set('vector', [0.375, 0.0, 0.625, 0.0, 0.625, 0.25, 0.375, 0.25, 0.375, 0.351, 0.625, 0.351, 0.625, 0.5, 0.375, 0.5, 0.375, 0.5, 0.625, 0.5, 0.625, 0.75, 0.375, 0.75, 0.625, 0.0, 0.375, 0.0, 0.375, 0.0, 0.625, 0.0, 0.226, 0.5, 0.375, 0.5, 0.375, 0.75, 0.226, 0.75, 0.7887, 0.5, 0.875, 0.5, 0.875, 0.75, 0.7887, 0.75, 0.375, 0.9137, 0.625, 0.9137, 0.625, 1.0, 0.375, 1.0, 0.226, 0.75, 0.375, 0.75, 0.375, 0.75, 0.226, 0.75, 0.7887, 0.75, 0.875, 0.75, 0.875, 0.75, 0.7887, 0.75, 0.375, 0.75, 0.625, 0.75, 0.625, 0.75, 0.375, 0.75, 0.774, 0.75, 0.7821, 0.75, 0.7821, 0.75, 0.774, 0.75, 0.2113, 0.75, 0.2179, 0.75, 0.2179, 0.75, 0.2113, 0.75, 0.375, 0.899, 0.625, 0.899, 0.625, 0.9071, 0.375, 0.9071, 0.774, 0.5, 0.7821, 0.5, 0.7821, 0.75, 0.774, 0.75, 0.2113, 0.5, 0.2179, 0.5, 0.2179, 0.75, 0.2113, 0.75, 0.375, 0.3363, 0.625, 0.3363, 0.625, 0.3429, 0.375, 0.3429, 0.375, 0.25, 0.625, 0.25, 0.625, 0.3363, 0.375, 0.3363, 0.125, 0.5, 0.2113, 0.5, 0.2113, 0.75, 0.125, 0.75, 0.125, 0.75, 0.2113, 0.75, 0.2113, 0.75, 0.125, 0.75, 0.7821, 0.75, 0.7887, 0.75, 0.7887, 0.75, 0.7821, 0.75, 0.375, 0.9071, 0.625, 0.9071, 0.625, 0.9137, 0.375, 0.9137, 0.7821, 0.5, 0.7887, 0.5, 0.7887, 0.75, 0.7821, 0.75, 0.625, 0.5, 0.774, 0.5, 0.774, 0.75, 0.625, 0.75, 0.375, 0.75, 0.625, 0.75, 0.625, 0.899, 0.375, 0.899, 0.625, 0.75, 0.774, 0.75, 0.774, 0.75, 0.625, 0.75, 0.2179, 0.75, 0.226, 0.75, 0.226, 0.75, 0.2179, 0.75, 0.2179, 0.5, 0.226, 0.5, 0.226, 0.75, 0.2179, 0.75, 0.375, 0.3429, 0.625, 0.3429, 0.625, 0.351, 0.375, 0.351])
me_cube_002.materials.append(mat_main)
me_cube_002.use_remesh_fix_poles = True
me_cube_002.use_remesh_preserve_attributes = False
me_cube_002.update()
me_cube_003 = bpy.data.meshes.new('Cube.003')
me_cube_003.from_pydata([(-0.4494, -0.04579, 0.5374), (-0.3812, -0.04579, 0.6604), (-0.4494, 0.04579, 0.5374), (-0.3812, 0.04579, 0.6604), (3.946, -0.04579, 0.476), (3.418, -0.04579, 0.7218), (3.946, 0.04579, 0.476), (3.418, 0.04579, 0.7218), (-1.375, -0.01306, 2.652), (-1.375, 0.01306, 2.652), (-0.5554, -0.01306, 2.652), (-0.5554, 0.01306, 2.652), (3.173, 0.09158, 0.476), (2.761, 0.09158, 0.7218), (3.173, -0.09158, 0.476), (2.761, -0.09158, 0.7218), (-0.6985, 0.02613, 2.652), (-0.6985, -0.02613, 2.652)], [], [(0, 1, 3, 2), (12, 13, 7, 6), (6, 7, 5, 4), (14, 15, 1, 0), (12, 6, 4, 14), (5, 7, 11, 10), (16, 9, 8, 17), (3, 1, 8, 9), (15, 5, 10, 17), (13, 3, 9, 16), (7, 13, 16, 11), (1, 15, 17, 8), (11, 16, 17, 10), (2, 12, 14, 0), (4, 5, 15, 14), (2, 3, 13, 12)])
me_cube_003.polygons.foreach_set('use_smooth', [True] * 16)
_uv = me_cube_003.uv_layers.new(name='UVMap')
_uv.uv.foreach_set('vector', [0.375, 0.0, 0.625, 0.0, 0.625, 0.25, 0.375, 0.25, 0.375, 0.4563, 0.625, 0.4563, 0.625, 0.5, 0.375, 0.5, 0.375, 0.5, 0.625, 0.5, 0.625, 0.75, 0.375, 0.75, 0.375, 0.7937, 0.625, 0.7937, 0.625, 1.0, 0.375, 1.0, 0.3313, 0.5, 0.375, 0.5, 0.375, 0.75, 0.3313, 0.75, 0.625, 0.75, 0.625, 0.5, 0.625, 0.5, 0.625, 0.75, 0.6687, 0.5, 0.875, 0.5, 0.875, 0.75, 0.6687, 0.75, 0.625, 0.25, 0.625, 0.0, 0.625, 0.0, 0.625, 0.25, 0.625, 0.7937, 0.625, 0.75, 0.625, 0.75, 0.625, 0.7937, 0.625, 0.4563, 0.625, 0.25, 0.625, 0.25, 0.625, 0.4563, 0.625, 0.5, 0.625, 0.4563, 0.625, 0.4563, 0.625, 0.5, 0.625, 1.0, 0.625, 0.7937, 0.625, 0.7937, 0.625, 1.0, 0.625, 0.5, 0.6687, 0.5, 0.6687, 0.75, 0.625, 0.75, 0.125, 0.5, 0.3313, 0.5, 0.3313, 0.75, 0.125, 0.75, 0.375, 0.75, 0.625, 0.75, 0.625, 0.7937, 0.375, 0.7937, 0.375, 0.25, 0.625, 0.25, 0.625, 0.4563, 0.375, 0.4563])
me_cube_003.materials.append(mat_main)
me_cube_003.use_remesh_fix_poles = True
me_cube_003.use_remesh_preserve_attributes = False
me_cube_003.update()
me_cylinder_003 = bpy.data.meshes.new('Cylinder.003')
me_cylinder_003.from_pydata([(-0.3414, 0.3139, 6.03e-07), (0.3414, 0.3139, 6.03e-07), (-0.3414, 0.29, -0.1201), (0.3414, 0.29, -0.1201), (-0.3414, 0.222, -0.222), (0.3414, 0.222, -0.222), (-0.3414, 0.1201, -0.29), (0.3414, 0.1201, -0.29), (-0.3414, -1.946e-08, -0.3139), (0.3414, 6.489e-08, -0.3139), (-0.3414, -0.1201, -0.29), (0.3414, -0.1201, -0.29), (-0.3414, -0.222, -0.222), (0.3414, -0.222, -0.222), (-0.3414, -0.29, -0.1201), (0.3414, -0.29, -0.1201), (-0.3414, -0.3139, 5.656e-07), (0.3414, -0.3139, 5.281e-07), (-0.3414, -0.29, 0.1201), (0.3414, -0.29, 0.1201), (-0.3414, -0.222, 0.222), (0.3414, -0.222, 0.222), (-0.3414, -0.1201, 0.29), (0.3414, -0.1201, 0.29), (-0.3414, -8.636e-08, 0.3139), (0.3414, -1.998e-09, 0.3139), (-0.3414, 0.1201, 0.29), (0.3414, 0.1201, 0.29), (-0.3414, 0.222, 0.222), (0.3414, 0.222, 0.222), (-0.3414, 0.29, 0.1201), (0.3414, 0.29, 0.1201), (-3.055, 0.3139, -0.06373), (-3.055, 0.29, -0.1839), (-3.055, 0.222, -0.2857), (-3.055, 0.1201, -0.3538), (-3.055, -1.488e-07, -0.3777), (-3.055, -0.1201, -0.3538), (-3.055, -0.222, -0.2857), (-3.055, -0.29, -0.1839), (-3.055, -0.3139, -0.06373), (-3.055, -0.29, 0.05641), (-3.055, -0.222, 0.1583), (-3.055, -0.1201, 0.2263), (-3.055, -2.157e-07, 0.2502), (-3.055, 0.1201, 0.2263), (-3.055, 0.222, 0.1583), (-3.055, 0.29, 0.05641), (0.704, 0.3139, 5.962e-07), (0.7251, 0.29, -0.1201), (0.743, 0.222, -0.222), (0.7549, 0.1201, -0.29), (0.7591, 8.604e-08, -0.3139), (0.7549, -0.1201, -0.29), (0.743, -0.222, -0.222), (0.7251, -0.29, -0.1201), (0.704, -0.3139, 5.213e-07), (0.683, -0.29, 0.1201), (0.6651, -0.222, 0.222), (0.6532, -0.1201, 0.29), (0.649, 1.915e-08, 0.3139), (0.6532, 0.1201, 0.29), (0.6651, 0.222, 0.222), (0.683, 0.29, 0.1201), (1.234, 0.3139, 0.02819), (1.225, 0.29, -0.2622), (1.225, 0.222, -0.3641), (1.225, 0.1201, -0.4321), (1.225, 3.311e-07, -0.456), (1.225, -0.1201, -0.4321), (1.225, -0.222, -0.3641), (1.225, -0.29, -0.2622), (1.234, -0.3139, 0.02819), (1.234, -0.29, 0.1483), (1.234, -0.222, 0.2502), (1.234, -0.1201, 0.3182), (1.234, 2.413e-07, 0.3421), (1.234, 0.1201, 0.3182), (1.234, 0.222, 0.2502), (1.234, 0.29, 0.1483), (1.771, 0.3139, -0.027), (1.711, 0.29, -0.3067), (1.669, 0.222, -0.3995), (1.641, 0.1201, -0.4614), (1.631, 3.441e-07, -0.4832), (1.641, -0.1201, -0.4614), (1.669, -0.222, -0.3995), (1.711, -0.29, -0.3067), (1.771, -0.3139, -0.027), (1.82, -0.29, 0.08241), (1.862, -0.222, 0.1752), (1.89, -0.1201, 0.2371), (1.9, 2.618e-07, 0.2589), (1.89, 0.1201, 0.2371), (1.862, 0.222, 0.1752), (1.82, 0.29, 0.08241), (2.398, 0.3139, -0.3992), (2.336, 0.29, -0.5023), (2.284, 0.222, -0.5897), (2.249, 0.1201, -0.6481), (2.237, 3.647e-07, -0.6687), (2.249, -0.1201, -0.6481), (2.284, -0.222, -0.5897), (2.336, -0.29, -0.5023), (2.398, -0.3139, -0.3992), (2.459, -0.29, -0.2961), (2.512, -0.222, -0.2086), (2.546, -0.1201, -0.1502), (2.559, 3.097e-07, -0.1297), (2.546, 0.1201, -0.1502), (2.512, 0.222, -0.2086), (2.459, 0.29, -0.2961), (2.887, 0.2217, -0.6405), (2.897, 0.2049, -0.7247), (2.905, 0.1568, -0.7962), (2.911, 0.08485, -0.8439), (2.912, 3.047e-07, -0.8607), (2.911, -0.08485, -0.8439), (2.905, -0.1568, -0.7962), (2.897, -0.2048, -0.7247), (2.887, -0.2217, -0.6405), (2.877, -0.2048, -0.5562), (2.869, -0.1568, -0.4847), (2.863, -0.08485, -0.437), (2.861, 2.579e-07, -0.4202), (2.863, 0.08485, -0.437), (2.869, 0.1568, -0.4847), (2.877, 0.2049, -0.5562), (1.515, 0.29, 0.1469), (1.491, 0.3139, 0.03214), (1.491, -0.3139, 0.03214), (1.515, -0.29, 0.1469), (1.456, 0.29, -0.2529), (1.435, 0.222, -0.3502), (1.536, -0.222, 0.2442), (1.421, 0.1201, -0.4153), (1.551, -0.1201, 0.3092), (1.416, 3.333e-07, -0.4381), (1.555, 2.473e-07, 0.3321), (1.421, -0.1201, -0.4153), (1.551, 0.1201, 0.3092), (1.435, -0.222, -0.3502), (1.536, 0.222, 0.2442), (1.456, -0.29, -0.2529), (2.214, 0.1201, 0.07184), (2.182, 0.222, 0.01165), (1.958, -0.222, -0.4709), (2.005, -0.29, -0.3809), (2.135, 0.29, -0.07844), (2.079, -0.3139, -0.1847), (2.079, 0.3139, -0.1847), (2.005, 0.29, -0.3809), (2.135, -0.29, -0.07844), (1.958, 0.222, -0.4709), (2.182, -0.222, 0.01165), (1.926, 0.1201, -0.5311), (2.214, -0.1201, 0.07184), (1.915, 3.512e-07, -0.5523), (2.225, 2.82e-07, 0.09298), (1.926, -0.1201, -0.5311), (1.774, 0.29, 0.09224), (1.728, -0.3139, -0.01799), (1.673, 0.29, -0.2985), (1.728, 0.3139, -0.01799), (1.774, -0.29, 0.09224), (1.634, 0.222, -0.392), (1.813, -0.222, 0.1857), (1.608, 0.1201, -0.4544), (1.839, -0.1201, 0.2481), (1.599, 3.424e-07, -0.4763), (1.848, 2.596e-07, 0.27), (1.608, -0.1201, -0.4544), (1.839, 0.1201, 0.2481), (1.634, -0.222, -0.392), (1.813, 0.222, 0.1857), (1.673, -0.29, -0.2985), (1.899, 0.222, 0.1562), (1.745, -0.29, -0.3153), (1.857, 0.29, 0.0638), (1.806, -0.3139, -0.04525), (1.745, 0.29, -0.3153), (1.857, -0.29, 0.0638), (1.703, 0.222, -0.4077), (1.899, -0.222, 0.1562), (1.674, 0.1201, -0.4695), (1.928, -0.1201, 0.218), (1.664, 3.449e-07, -0.4912), (1.938, 2.642e-07, 0.2397), (1.674, -0.1201, -0.4695), (1.928, 0.1201, 0.218), (1.703, -0.222, -0.4077), (1.806, 0.3139, -0.04525)], [], [(0, 1, 3, 2), (2, 3, 5, 4), (4, 5, 7, 6), (6, 7, 9, 8), (8, 9, 11, 10), (10, 11, 13, 12), (12, 13, 15, 14), (14, 15, 17, 16), (16, 17, 19, 18), (18, 19, 21, 20), (20, 21, 23, 22), (22, 23, 25, 24), (24, 25, 27, 26), (26, 27, 29, 28), (9, 7, 51, 52), (28, 29, 31, 30), (30, 31, 1, 0), (10, 12, 38, 37), (32, 33, 34, 35, 36, 37, 38, 39, 40, 41, 42, 43, 44, 45, 46, 47), (20, 22, 43, 42), (30, 0, 32, 47), (6, 8, 36, 35), (16, 18, 41, 40), (26, 28, 46, 45), (2, 4, 34, 33), (12, 14, 39, 38), (22, 24, 44, 43), (8, 10, 37, 36), (18, 20, 42, 41), (28, 30, 47, 46), (4, 6, 35, 34), (14, 16, 40, 39), (0, 2, 33, 32), (24, 26, 45, 44), (59, 58, 74, 75), (19, 17, 56, 57), (29, 27, 61, 62), (5, 3, 49, 50), (15, 13, 54, 55), (25, 23, 59, 60), (11, 9, 52, 53), (21, 19, 57, 58), (31, 29, 62, 63), (7, 5, 50, 51), (17, 15, 55, 56), (3, 1, 48, 49), (27, 25, 60, 61), (13, 11, 53, 54), (23, 21, 58, 59), (1, 31, 63, 48), (163, 160, 95, 80), (52, 51, 67, 68), (60, 59, 75, 76), (53, 52, 68, 69), (61, 60, 76, 77), (54, 53, 69, 70), (62, 61, 77, 78), (55, 54, 70, 71), (63, 62, 78, 79), (56, 55, 71, 72), (49, 48, 64, 65), (48, 63, 79, 64), (57, 56, 72, 73), (50, 49, 65, 66), (58, 57, 73, 74), (51, 50, 66, 67), (145, 144, 109, 110), (164, 161, 88, 89), (165, 162, 81, 82), (166, 164, 89, 90), (167, 165, 82, 83), (168, 166, 90, 91), (169, 167, 83, 84), (170, 168, 91, 92), (171, 169, 84, 85), (172, 170, 92, 93), (173, 171, 85, 86), (174, 172, 93, 94), (175, 173, 86, 87), (160, 174, 94, 95), (161, 175, 87, 88), (162, 163, 80, 81), (100, 99, 115, 116), (147, 146, 102, 103), (148, 145, 110, 111), (149, 147, 103, 104), (151, 150, 96, 97), (150, 148, 111, 96), (152, 149, 104, 105), (153, 151, 97, 98), (154, 152, 105, 106), (155, 153, 98, 99), (156, 154, 106, 107), (157, 155, 99, 100), (158, 156, 107, 108), (159, 157, 100, 101), (144, 158, 108, 109), (146, 159, 101, 102), (113, 112, 127, 126, 125, 124, 123, 122, 121, 120, 119, 118, 117, 116, 115, 114), (108, 107, 123, 124), (101, 100, 116, 117), (109, 108, 124, 125), (102, 101, 117, 118), (110, 109, 125, 126), (103, 102, 118, 119), (111, 110, 126, 127), (104, 103, 119, 120), (97, 96, 112, 113), (96, 111, 127, 112), (105, 104, 120, 121), (98, 97, 113, 114), (106, 105, 121, 122), (99, 98, 114, 115), (107, 106, 122, 123), (65, 64, 129, 132), (72, 71, 143, 130), (79, 78, 142, 128), (71, 70, 141, 143), (78, 77, 140, 142), (70, 69, 139, 141), (77, 76, 138, 140), (69, 68, 137, 139), (76, 75, 136, 138), (68, 67, 135, 137), (75, 74, 134, 136), (67, 66, 133, 135), (74, 73, 131, 134), (66, 65, 132, 133), (73, 72, 130, 131), (64, 79, 128, 129), (190, 188, 159, 146), (189, 187, 158, 144), (188, 186, 157, 159), (187, 185, 156, 158), (186, 184, 155, 157), (185, 183, 154, 156), (184, 182, 153, 155), (183, 181, 152, 154), (182, 180, 151, 153), (181, 179, 149, 152), (191, 178, 148, 150), (180, 191, 150, 151), (179, 177, 147, 149), (178, 176, 145, 148), (177, 190, 146, 147), (176, 189, 144, 145), (132, 129, 163, 162), (130, 143, 175, 161), (128, 142, 174, 160), (143, 141, 173, 175), (142, 140, 172, 174), (141, 139, 171, 173), (140, 138, 170, 172), (139, 137, 169, 171), (138, 136, 168, 170), (137, 135, 167, 169), (136, 134, 166, 168), (135, 133, 165, 167), (134, 131, 164, 166), (133, 132, 162, 165), (131, 130, 161, 164), (129, 128, 160, 163), (94, 93, 189, 176), (87, 86, 190, 177), (95, 94, 176, 178), (88, 87, 177, 179), (81, 80, 191, 180), (80, 95, 178, 191), (89, 88, 179, 181), (82, 81, 180, 182), (90, 89, 181, 183), (83, 82, 182, 184), (91, 90, 183, 185), (84, 83, 184, 186), (92, 91, 185, 187), (85, 84, 186, 188), (93, 92, 187, 189), (86, 85, 188, 190)])
me_cylinder_003.polygons.foreach_set('use_smooth', [True] * 178)
me_cylinder_003.polygons.foreach_set('material_index', [1, 1, 1, 1, 1, 1, 1, 1, 1, 1, 1, 1, 1, 1, 1, 1, 1, 1, 1, 1, 1, 1, 1, 1, 1, 1, 1, 1, 1, 1, 1, 1, 1, 1, 0, 1, 1, 1, 1, 1, 1, 1, 1, 1, 1, 1, 1, 1, 1, 1, 1, 0, 0, 0, 0, 0, 0, 0, 0, 0, 0, 0, 0, 0, 0, 0, 0, 1, 1, 1, 1, 1, 1, 1, 1, 1, 1, 1, 1, 1, 1, 1, 0, 0, 0, 0, 0, 0, 0, 0, 0, 0, 0, 0, 0, 0, 0, 0, 0, 0, 0, 0, 0, 0, 0, 0, 0, 0, 0, 0, 0, 0, 0, 0, 0, 0, 0, 0, 0, 0, 0, 0, 0, 0, 0, 0, 0, 0, 0, 0, 0, 0, 0, 0, 0, 0, 0, 0, 0, 0, 0, 0, 0, 0, 0, 0, 0, 0, 0, 0, 0, 0, 0, 0, 0, 0, 0, 0, 0, 0, 0, 0, 1, 1, 1, 1, 1, 1, 1, 1, 1, 1, 1, 1, 1, 1, 1, 1])
_uv = me_cylinder_003.uv_layers.new(name='UVMap')
_uv.uv.foreach_set('vector', [1.0, 0.5, 1.0, 1.0, 0.9375, 1.0, 0.9375, 0.5, 0.9375, 0.5, 0.9375, 1.0, 0.875, 1.0, 0.875, 0.5, 0.875, 0.5, 0.875, 1.0, 0.8125, 1.0, 0.8125, 0.5, 0.8125, 0.5, 0.8125, 1.0, 0.75, 1.0, 0.75, 0.5, 0.75, 0.5, 0.75, 1.0, 0.6875, 1.0, 0.6875, 0.5, 0.6875, 0.5, 0.6875, 1.0, 0.625, 1.0, 0.625, 0.5, 0.625, 0.5, 0.625, 1.0, 0.5625, 1.0, 0.5625, 0.5, 0.5625, 0.5, 0.5625, 1.0, 0.5, 1.0, 0.5, 0.5, 0.5, 0.5, 0.5, 1.0, 0.4375, 1.0, 0.4375, 0.5, 0.4375, 0.5, 0.4375, 1.0, 0.375, 1.0, 0.375, 0.5, 0.375, 0.5, 0.375, 1.0, 0.3125, 1.0, 0.3125, 0.5, 0.3125, 0.5, 0.3125, 1.0, 0.25, 1.0, 0.25, 0.5, 0.25, 0.5, 0.25, 1.0, 0.1875, 1.0, 0.1875, 0.5, 0.1875, 0.5, 0.1875, 1.0, 0.125, 1.0, 0.125, 0.5, 0.75, 1.0, 0.8125, 1.0, 0.8125, 1.0, 0.75, 1.0, 0.125, 0.5, 0.125, 1.0, 0.0625, 1.0, 0.0625, 0.5, 0.0625, 0.5, 0.0625, 1.0, 0.0, 1.0, 0.0, 0.5, 0.6875, 0.5, 0.625, 0.5, 0.625, 0.5, 0.6875, 0.5, 0.75, 0.49, 0.8418, 0.4717, 0.9197, 0.4197, 0.9717, 0.3418, 0.99, 0.25, 0.9717, 0.1582, 0.9197, 0.08029, 0.8418, 0.02827, 0.75, 0.01, 0.6582, 0.02827, 0.5803, 0.08029, 0.5283, 0.1582, 0.51, 0.25, 0.5283, 0.3418, 0.5803, 0.4197, 0.6582, 0.4717, 0.375, 0.5, 0.3125, 0.5, 0.3125, 0.5, 0.375, 0.5, 0.0625, 0.5, 0.0, 0.5, 0.0, 0.5, 0.0625, 0.5, 0.8125, 0.5, 0.75, 0.5, 0.75, 0.5, 0.8125, 0.5, 0.5, 0.5, 0.4375, 0.5, 0.4375, 0.5, 0.5, 0.5, 0.1875, 0.5, 0.125, 0.5, 0.125, 0.5, 0.1875, 0.5, 0.9375, 0.5, 0.875, 0.5, 0.875, 0.5, 0.9375, 0.5, 0.625, 0.5, 0.5625, 0.5, 0.5625, 0.5, 0.625, 0.5, 0.3125, 0.5, 0.25, 0.5, 0.25, 0.5, 0.3125, 0.5, 0.75, 0.5, 0.6875, 0.5, 0.6875, 0.5, 0.75, 0.5, 0.4375, 0.5, 0.375, 0.5, 0.375, 0.5, 0.4375, 0.5, 0.125, 0.5, 0.0625, 0.5, 0.0625, 0.5, 0.125, 0.5, 0.875, 0.5, 0.8125, 0.5, 0.8125, 0.5, 0.875, 0.5, 0.5625, 0.5, 0.5, 0.5, 0.5, 0.5, 0.5625, 0.5, 1.0, 0.5, 0.9375, 0.5, 0.9375, 0.5, 1.0, 0.5, 0.25, 0.5, 0.1875, 0.5, 0.1875, 0.5, 0.25, 0.5, 0.3125, 1.0, 0.375, 1.0, 0.375, 1.0, 0.3125, 1.0, 0.4375, 1.0, 0.5, 1.0, 0.5, 1.0, 0.4375, 1.0, 0.125, 1.0, 0.1875, 1.0, 0.1875, 1.0, 0.125, 1.0, 0.875, 1.0, 0.9375, 1.0, 0.9375, 1.0, 0.875, 1.0, 0.5625, 1.0, 0.625, 1.0, 0.625, 1.0, 0.5625, 1.0, 0.25, 1.0, 0.3125, 1.0, 0.3125, 1.0, 0.25, 1.0, 0.6875, 1.0, 0.75, 1.0, 0.75, 1.0, 0.6875, 1.0, 0.375, 1.0, 0.4375, 1.0, 0.4375, 1.0, 0.375, 1.0, 0.0625, 1.0, 0.125, 1.0, 0.125, 1.0, 0.0625, 1.0, 0.8125, 1.0, 0.875, 1.0, 0.875, 1.0, 0.8125, 1.0, 0.5, 1.0, 0.5625, 1.0, 0.5625, 1.0, 0.5, 1.0, 0.9375, 1.0, 1.0, 1.0, 1.0, 1.0, 0.9375, 1.0, 0.1875, 1.0, 0.25, 1.0, 0.25, 1.0, 0.1875, 1.0, 0.625, 1.0, 0.6875, 1.0, 0.6875, 1.0, 0.625, 1.0, 0.3125, 1.0, 0.375, 1.0, 0.375, 1.0, 0.3125, 1.0, 0.0, 1.0, 0.0625, 1.0, 0.0625, 1.0, 0.0, 1.0, 0.0, 1.0, 0.0625, 1.0, 0.0625, 1.0, 0.0, 1.0, 0.75, 1.0, 0.8125, 1.0, 0.8125, 1.0, 0.75, 1.0, 0.25, 1.0, 0.3125, 1.0, 0.3125, 1.0, 0.25, 1.0, 0.6875, 1.0, 0.75, 1.0, 0.75, 1.0, 0.6875, 1.0, 0.1875, 1.0, 0.25, 1.0, 0.25, 1.0, 0.1875, 1.0, 0.625, 1.0, 0.6875, 1.0, 0.6875, 1.0, 0.625, 1.0, 0.125, 1.0, 0.1875, 1.0, 0.1875, 1.0, 0.125, 1.0, 0.5625, 1.0, 0.625, 1.0, 0.625, 1.0, 0.5625, 1.0, 0.0625, 1.0, 0.125, 1.0, 0.125, 1.0, 0.0625, 1.0, 0.5, 1.0, 0.5625, 1.0, 0.5625, 1.0, 0.5, 1.0, 0.9375, 1.0, 1.0, 1.0, 1.0, 1.0, 0.9375, 1.0, 0.0, 1.0, 0.0625, 1.0, 0.0625, 1.0, 0.0, 1.0, 0.4375, 1.0, 0.5, 1.0, 0.5, 1.0, 0.4375, 1.0, 0.875, 1.0, 0.9375, 1.0, 0.9375, 1.0, 0.875, 1.0, 0.375, 1.0, 0.4375, 1.0, 0.4375, 1.0, 0.375, 1.0, 0.8125, 1.0, 0.875, 1.0, 0.875, 1.0, 0.8125, 1.0, 0.125, 1.0, 0.1875, 1.0, 0.1875, 1.0, 0.125, 1.0, 0.4375, 1.0, 0.5, 1.0, 0.5, 1.0, 0.4375, 1.0, 0.875, 1.0, 0.9375, 1.0, 0.9375, 1.0, 0.875, 1.0, 0.375, 1.0, 0.4375, 1.0, 0.4375, 1.0, 0.375, 1.0, 0.8125, 1.0, 0.875, 1.0, 0.875, 1.0, 0.8125, 1.0, 0.3125, 1.0, 0.375, 1.0, 0.375, 1.0, 0.3125, 1.0, 0.75, 1.0, 0.8125, 1.0, 0.8125, 1.0, 0.75, 1.0, 0.25, 1.0, 0.3125, 1.0, 0.3125, 1.0, 0.25, 1.0, 0.6875, 1.0, 0.75, 1.0, 0.75, 1.0, 0.6875, 1.0, 0.1875, 1.0, 0.25, 1.0, 0.25, 1.0, 0.1875, 1.0, 0.625, 1.0, 0.6875, 1.0, 0.6875, 1.0, 0.625, 1.0, 0.125, 1.0, 0.1875, 1.0, 0.1875, 1.0, 0.125, 1.0, 0.5625, 1.0, 0.625, 1.0, 0.625, 1.0, 0.5625, 1.0, 0.0625, 1.0, 0.125, 1.0, 0.125, 1.0, 0.0625, 1.0, 0.5, 1.0, 0.5625, 1.0, 0.5625, 1.0, 0.5, 1.0, 0.9375, 1.0, 1.0, 1.0, 1.0, 1.0, 0.9375, 1.0, 0.75, 1.0, 0.8125, 1.0, 0.8125, 1.0, 0.75, 1.0, 0.5625, 1.0, 0.625, 1.0, 0.625, 1.0, 0.5625, 1.0, 0.0625, 1.0, 0.125, 1.0, 0.125, 1.0, 0.0625, 1.0, 0.5, 1.0, 0.5625, 1.0, 0.5625, 1.0, 0.5, 1.0, 0.9375, 1.0, 1.0, 1.0, 1.0, 1.0, 0.9375, 1.0, 0.0, 1.0, 0.0625, 1.0, 0.0625, 1.0, 0.0, 1.0, 0.4375, 1.0, 0.5, 1.0, 0.5, 1.0, 0.4375, 1.0, 0.875, 1.0, 0.9375, 1.0, 0.9375, 1.0, 0.875, 1.0, 0.375, 1.0, 0.4375, 1.0, 0.4375, 1.0, 0.375, 1.0, 0.8125, 1.0, 0.875, 1.0, 0.875, 1.0, 0.8125, 1.0, 0.3125, 1.0, 0.375, 1.0, 0.375, 1.0, 0.3125, 1.0, 0.75, 1.0, 0.8125, 1.0, 0.8125, 1.0, 0.75, 1.0, 0.25, 1.0, 0.3125, 1.0, 0.3125, 1.0, 0.25, 1.0, 0.6875, 1.0, 0.75, 1.0, 0.75, 1.0, 0.6875, 1.0, 0.1875, 1.0, 0.25, 1.0, 0.25, 1.0, 0.1875, 1.0, 0.625, 1.0, 0.6875, 1.0, 0.6875, 1.0, 0.625, 1.0, 0.3418, 0.4717, 0.25, 0.49, 0.1582, 0.4717, 0.08029, 0.4197, 0.02827, 0.3418, 0.01, 0.25, 0.02827, 0.1582, 0.08029, 0.08029, 0.1582, 0.02827, 0.25, 0.01, 0.3418, 0.02827, 0.4197, 0.08029, 0.4717, 0.1582, 0.49, 0.25, 0.4717, 0.3418, 0.4197, 0.4197, 0.25, 1.0, 0.3125, 1.0, 0.3125, 1.0, 0.25, 1.0, 0.6875, 1.0, 0.75, 1.0, 0.75, 1.0, 0.6875, 1.0, 0.1875, 1.0, 0.25, 1.0, 0.25, 1.0, 0.1875, 1.0, 0.625, 1.0, 0.6875, 1.0, 0.6875, 1.0, 0.625, 1.0, 0.125, 1.0, 0.1875, 1.0, 0.1875, 1.0, 0.125, 1.0, 0.5625, 1.0, 0.625, 1.0, 0.625, 1.0, 0.5625, 1.0, 0.0625, 1.0, 0.125, 1.0, 0.125, 1.0, 0.0625, 1.0, 0.5, 1.0, 0.5625, 1.0, 0.5625, 1.0, 0.5, 1.0, 0.9375, 1.0, 1.0, 1.0, 1.0, 1.0, 0.9375, 1.0, 0.0, 1.0, 0.0625, 1.0, 0.0625, 1.0, 0.0, 1.0, 0.4375, 1.0, 0.5, 1.0, 0.5, 1.0, 0.4375, 1.0, 0.875, 1.0, 0.9375, 1.0, 0.9375, 1.0, 0.875, 1.0, 0.375, 1.0, 0.4375, 1.0, 0.4375, 1.0, 0.375, 1.0, 0.8125, 1.0, 0.875, 1.0, 0.875, 1.0, 0.8125, 1.0, 0.3125, 1.0, 0.375, 1.0, 0.375, 1.0, 0.3125, 1.0, 0.9375, 1.0, 1.0, 1.0, 1.0, 1.0, 0.9375, 1.0, 0.5, 1.0, 0.5625, 1.0, 0.5625, 1.0, 0.5, 1.0, 0.0625, 1.0, 0.125, 1.0, 0.125, 1.0, 0.0625, 1.0, 0.5625, 1.0, 0.625, 1.0, 0.625, 1.0, 0.5625, 1.0, 0.125, 1.0, 0.1875, 1.0, 0.1875, 1.0, 0.125, 1.0, 0.625, 1.0, 0.6875, 1.0, 0.6875, 1.0, 0.625, 1.0, 0.1875, 1.0, 0.25, 1.0, 0.25, 1.0, 0.1875, 1.0, 0.6875, 1.0, 0.75, 1.0, 0.75, 1.0, 0.6875, 1.0, 0.25, 1.0, 0.3125, 1.0, 0.3125, 1.0, 0.25, 1.0, 0.75, 1.0, 0.8125, 1.0, 0.8125, 1.0, 0.75, 1.0, 0.3125, 1.0, 0.375, 1.0, 0.375, 1.0, 0.3125, 1.0, 0.8125, 1.0, 0.875, 1.0, 0.875, 1.0, 0.8125, 1.0, 0.375, 1.0, 0.4375, 1.0, 0.4375, 1.0, 0.375, 1.0, 0.875, 1.0, 0.9375, 1.0, 0.9375, 1.0, 0.875, 1.0, 0.4375, 1.0, 0.5, 1.0, 0.5, 1.0, 0.4375, 1.0, 0.0, 1.0, 0.0625, 1.0, 0.0625, 1.0, 0.0, 1.0, 0.625, 1.0, 0.6875, 1.0, 0.6875, 1.0, 0.625, 1.0, 0.1875, 1.0, 0.25, 1.0, 0.25, 1.0, 0.1875, 1.0, 0.6875, 1.0, 0.75, 1.0, 0.75, 1.0, 0.6875, 1.0, 0.25, 1.0, 0.3125, 1.0, 0.3125, 1.0, 0.25, 1.0, 0.75, 1.0, 0.8125, 1.0, 0.8125, 1.0, 0.75, 1.0, 0.3125, 1.0, 0.375, 1.0, 0.375, 1.0, 0.3125, 1.0, 0.8125, 1.0, 0.875, 1.0, 0.875, 1.0, 0.8125, 1.0, 0.375, 1.0, 0.4375, 1.0, 0.4375, 1.0, 0.375, 1.0, 0.875, 1.0, 0.9375, 1.0, 0.9375, 1.0, 0.875, 1.0, 0.4375, 1.0, 0.5, 1.0, 0.5, 1.0, 0.4375, 1.0, 0.0, 1.0, 0.0625, 1.0, 0.0625, 1.0, 0.0, 1.0, 0.9375, 1.0, 1.0, 1.0, 1.0, 1.0, 0.9375, 1.0, 0.5, 1.0, 0.5625, 1.0, 0.5625, 1.0, 0.5, 1.0, 0.0625, 1.0, 0.125, 1.0, 0.125, 1.0, 0.0625, 1.0, 0.5625, 1.0, 0.625, 1.0, 0.625, 1.0, 0.5625, 1.0, 0.125, 1.0, 0.1875, 1.0, 0.1875, 1.0, 0.125, 1.0, 0.9375, 1.0, 1.0, 1.0, 1.0, 1.0, 0.9375, 1.0, 0.5, 1.0, 0.5625, 1.0, 0.5625, 1.0, 0.5, 1.0, 0.0625, 1.0, 0.125, 1.0, 0.125, 1.0, 0.0625, 1.0, 0.5625, 1.0, 0.625, 1.0, 0.625, 1.0, 0.5625, 1.0, 0.125, 1.0, 0.1875, 1.0, 0.1875, 1.0, 0.125, 1.0, 0.625, 1.0, 0.6875, 1.0, 0.6875, 1.0, 0.625, 1.0, 0.1875, 1.0, 0.25, 1.0, 0.25, 1.0, 0.1875, 1.0, 0.6875, 1.0, 0.75, 1.0, 0.75, 1.0, 0.6875, 1.0, 0.25, 1.0, 0.3125, 1.0, 0.3125, 1.0, 0.25, 1.0, 0.75, 1.0, 0.8125, 1.0, 0.8125, 1.0, 0.75, 1.0, 0.3125, 1.0, 0.375, 1.0, 0.375, 1.0, 0.3125, 1.0, 0.8125, 1.0, 0.875, 1.0, 0.875, 1.0, 0.8125, 1.0, 0.375, 1.0, 0.4375, 1.0, 0.4375, 1.0, 0.375, 1.0, 0.875, 1.0, 0.9375, 1.0, 0.9375, 1.0, 0.875, 1.0, 0.4375, 1.0, 0.5, 1.0, 0.5, 1.0, 0.4375, 1.0, 0.0, 1.0, 0.0625, 1.0, 0.0625, 1.0, 0.0, 1.0, 0.125, 1.0, 0.1875, 1.0, 0.1875, 1.0, 0.125, 1.0, 0.5625, 1.0, 0.625, 1.0, 0.625, 1.0, 0.5625, 1.0, 0.0625, 1.0, 0.125, 1.0, 0.125, 1.0, 0.0625, 1.0, 0.5, 1.0, 0.5625, 1.0, 0.5625, 1.0, 0.5, 1.0, 0.9375, 1.0, 1.0, 1.0, 1.0, 1.0, 0.9375, 1.0, 0.0, 1.0, 0.0625, 1.0, 0.0625, 1.0, 0.0, 1.0, 0.4375, 1.0, 0.5, 1.0, 0.5, 1.0, 0.4375, 1.0, 0.875, 1.0, 0.9375, 1.0, 0.9375, 1.0, 0.875, 1.0, 0.375, 1.0, 0.4375, 1.0, 0.4375, 1.0, 0.375, 1.0, 0.8125, 1.0, 0.875, 1.0, 0.875, 1.0, 0.8125, 1.0, 0.3125, 1.0, 0.375, 1.0, 0.375, 1.0, 0.3125, 1.0, 0.75, 1.0, 0.8125, 1.0, 0.8125, 1.0, 0.75, 1.0, 0.25, 1.0, 0.3125, 1.0, 0.3125, 1.0, 0.25, 1.0, 0.6875, 1.0, 0.75, 1.0, 0.75, 1.0, 0.6875, 1.0, 0.1875, 1.0, 0.25, 1.0, 0.25, 1.0, 0.1875, 1.0, 0.625, 1.0, 0.6875, 1.0, 0.6875, 1.0, 0.625, 1.0])
me_cylinder_003.materials.append(mat_canopy)
me_cylinder_003.materials.append(mat_main)
me_cylinder_003.use_remesh_fix_poles = True
me_cylinder_003.use_remesh_preserve_attributes = False
me_cylinder_003.update()
me_cylinder_004 = bpy.data.meshes.new('Cylinder.004')
me_cylinder_004.from_pydata([(-1.0, 0.1, 2.265e-07), (1.0, 0.1, 2.265e-07), (-1.0, 0.09239, -0.03827), (1.0, 0.09239, -0.03827), (-1.0, 0.07071, -0.07071), (1.0, 0.07071, -0.07071), (-1.0, 0.03827, -0.09239), (1.0, 0.03827, -0.09239), (-1.0, -1.611e-08, -0.1), (1.0, 1.077e-08, -0.1), (-1.0, -0.03827, -0.09239), (1.0, -0.03827, -0.09239), (-1.0, -0.07071, -0.07071), (1.0, -0.07071, -0.07071), (-1.0, -0.09239, -0.03827), (1.0, -0.09239, -0.03827), (-1.0, -0.1, 2.146e-07), (1.0, -0.1, 2.027e-07), (-1.0, -0.09239, 0.03827), (1.0, -0.09239, 0.03827), (-1.0, -0.07071, 0.07071), (1.0, -0.07071, 0.07071), (-1.0, -0.03827, 0.09239), (1.0, -0.03827, 0.09239), (-1.0, -3.741e-08, 0.1), (1.0, -1.054e-08, 0.1), (-1.0, 0.03827, 0.09239), (1.0, 0.03827, 0.09239), (-1.0, 0.07071, 0.07071), (1.0, 0.07071, 0.07071), (-1.0, 0.09239, 0.03827), (1.0, 0.09239, 0.03827)], [], [(0, 1, 3, 2), (2, 3, 5, 4), (4, 5, 7, 6), (6, 7, 9, 8), (8, 9, 11, 10), (10, 11, 13, 12), (12, 13, 15, 14), (14, 15, 17, 16), (16, 17, 19, 18), (18, 19, 21, 20), (20, 21, 23, 22), (22, 23, 25, 24), (24, 25, 27, 26), (26, 27, 29, 28), (3, 1, 31, 29, 27, 25, 23, 21, 19, 17, 15, 13, 11, 9, 7, 5), (28, 29, 31, 30), (30, 31, 1, 0), (0, 2, 4, 6, 8, 10, 12, 14, 16, 18, 20, 22, 24, 26, 28, 30)])
me_cylinder_004.polygons.foreach_set('use_smooth', [True] * 18)
_uv = me_cylinder_004.uv_layers.new(name='UVMap')
_uv.uv.foreach_set('vector', [1.0, 0.5, 1.0, 1.0, 0.9375, 1.0, 0.9375, 0.5, 0.9375, 0.5, 0.9375, 1.0, 0.875, 1.0, 0.875, 0.5, 0.875, 0.5, 0.875, 1.0, 0.8125, 1.0, 0.8125, 0.5, 0.8125, 0.5, 0.8125, 1.0, 0.75, 1.0, 0.75, 0.5, 0.75, 0.5, 0.75, 1.0, 0.6875, 1.0, 0.6875, 0.5, 0.6875, 0.5, 0.6875, 1.0, 0.625, 1.0, 0.625, 0.5, 0.625, 0.5, 0.625, 1.0, 0.5625, 1.0, 0.5625, 0.5, 0.5625, 0.5, 0.5625, 1.0, 0.5, 1.0, 0.5, 0.5, 0.5, 0.5, 0.5, 1.0, 0.4375, 1.0, 0.4375, 0.5, 0.4375, 0.5, 0.4375, 1.0, 0.375, 1.0, 0.375, 0.5, 0.375, 0.5, 0.375, 1.0, 0.3125, 1.0, 0.3125, 0.5, 0.3125, 0.5, 0.3125, 1.0, 0.25, 1.0, 0.25, 0.5, 0.25, 0.5, 0.25, 1.0, 0.1875, 1.0, 0.1875, 0.5, 0.1875, 0.5, 0.1875, 1.0, 0.125, 1.0, 0.125, 0.5, 0.3418, 0.4717, 0.25, 0.49, 0.1582, 0.4717, 0.08029, 0.4197, 0.02827, 0.3418, 0.01, 0.25, 0.02827, 0.1582, 0.08029, 0.08029, 0.1582, 0.02827, 0.25, 0.01, 0.3418, 0.02827, 0.4197, 0.08029, 0.4717, 0.1582, 0.49, 0.25, 0.4717, 0.3418, 0.4197, 0.4197, 0.125, 0.5, 0.125, 1.0, 0.0625, 1.0, 0.0625, 0.5, 0.0625, 0.5, 0.0625, 1.0, 0.0, 1.0, 0.0, 0.5, 0.75, 0.49, 0.8418, 0.4717, 0.9197, 0.4197, 0.9717, 0.3418, 0.99, 0.25, 0.9717, 0.1582, 0.9197, 0.08029, 0.8418, 0.02827, 0.75, 0.01, 0.6582, 0.02827, 0.5803, 0.08029, 0.5283, 0.1582, 0.51, 0.25, 0.5283, 0.3418, 0.5803, 0.4197, 0.6582, 0.4717])
me_cylinder_004.materials.append(mat_main)
me_cylinder_004.use_remesh_fix_poles = True
me_cylinder_004.use_remesh_preserve_attributes = False
me_cylinder_004.update()
me_cube_005 = bpy.data.meshes.new('Cube.005')
me_cube_005.from_pydata([(-3.094, -1.976, 0.06874), (-3.094, -1.976, 0.1536), (-2.489, -1.989, 0.05623), (-2.444, -1.989, 0.187), (-3.839, -3.11, 0.03027), (-3.328, -3.115, 0.02037), (-3.283, -3.115, 0.1283), (-3.839, -3.11, 0.09744)], [], [(0, 2, 5, 4), (3, 1, 7, 6), (1, 0, 4, 7), (5, 6, 7, 4), (5, 2, 3, 6), (2, 0, 1, 3)])
me_cube_005.polygons.foreach_set('use_smooth', [True] * 6)
_uv = me_cube_005.uv_layers.new(name='UVMap')
_uv.uv.foreach_set('vector', [0.125, 0.75, 0.1777, 0.75, 0.1777, 0.75, 0.125, 0.75, 0.8223, 0.75, 0.875, 0.75, 0.875, 0.75, 0.8223, 0.75, 0.625, 0.0, 0.375, 0.0, 0.375, 0.0, 0.625, 0.0, 0.1777, 0.75, 0.8223, 0.75, 0.875, 0.75, 0.375, 0.0, 0.1777, 0.75, 0.1777, 0.75, 0.8223, 0.75, 0.8223, 0.75, 0.1777, 0.75, 0.375, 0.0, 0.875, 0.75, 0.8223, 0.75])
me_cube_005.materials.append(mat_main)
me_cube_005.use_remesh_fix_poles = True
me_cube_005.use_remesh_preserve_attributes = False
me_cube_005.update()

# ---- objects
ob_camera = bpy.data.objects.new('Camera', cam_camera)
ob_empty = bpy.data.objects.new('Empty', None)
ob_plane = bpy.data.objects.new('Plane', me_plane)
ob_empty_001 = bpy.data.objects.new('Empty.001', None)
ob_cylinder = bpy.data.objects.new('Cylinder', me_cylinder)
ob_empty_002 = bpy.data.objects.new('Empty.002', None)
ob_cylinder_001 = bpy.data.objects.new('Cylinder.001', me_cylinder_002)
ob_cube = bpy.data.objects.new('Cube', me_cube_001)
ob_cube_001 = bpy.data.objects.new('Cube.001', me_cube_002)
ob_cube_002 = bpy.data.objects.new('Cube.002', me_cube_003)
ob_cylinder_002 = bpy.data.objects.new('Cylinder.002', me_cylinder_003)
ob_lighting = bpy.data.objects.new('Lighting', None)
ob_cylinder_003 = bpy.data.objects.new('Cylinder.003', me_cylinder_004)
ob_cube_003 = bpy.data.objects.new('Cube.003', me_cube_005)
ob_empty_003 = bpy.data.objects.new('Empty.003', None)

# ---- transforms, parenting, visibility, modifiers, constraints
ob_camera.location = (0.0, 0.0, 20.0)
ob_camera.lock_rotations_4d = False
ob_camera.empty_display_type = 'ARROWS'
ob_camera.color = (0.0, 0.0, 0.0, 0.0)
ob_camera.display_type = 'WIRE'
ob_camera.lineart.crease_threshold = 0.0
ob_empty.location = (-0.7733, -7.831, 1.283)
ob_empty.rotation_euler = (0.0, -0.0, -1.571)
ob_empty.scale = (5.859, 5.859, 5.859)
ob_empty.empty_display_type = 'IMAGE'
ob_empty.empty_display_size = 5.0
ob_empty.use_empty_image_alpha = True
ob_empty.color = (1.0, 1.0, 1.0, 0.5)
ob_plane.location = (0.0, 0.0, 0.0)
ob_plane.hide_render = True
ob_empty_001.location = (5.628, 6.982, 7.21)
ob_empty_001.rotation_euler = (1.571, 3.258e-07, -3.142)
ob_empty_001.scale = (6.036, 6.036, 6.036)
ob_empty_001.empty_display_type = 'IMAGE'
ob_empty_001.empty_display_size = 5.0
ob_empty_001.use_empty_image_alpha = True
ob_empty_001.color = (1.0, 1.0, 1.0, 0.5)
ob_cylinder.location = (0.0, 0.0, 2.272)
ob_cylinder.rotation_euler = (0.0, 1.571, 0.0)
_m = ob_cylinder.modifiers.new('Auto Smooth', 'NODES')
_m.node_group = ng_auto_smooth
_gi = [s.identifier for s in ng_auto_smooth.interface.items_tree if s.item_type == 'SOCKET' and s.in_out == 'INPUT']
_m[_gi[1]] = 0.5236  # Angle
ob_empty_002.location = (-13.39, 4.52, -0.4531)
ob_empty_002.rotation_euler = (-1.571, 3.142, -4.712)
ob_empty_002.scale = (5.693, 5.693, 5.693)
ob_empty_002.empty_display_type = 'IMAGE'
ob_empty_002.empty_display_size = 5.0
ob_empty_002.use_empty_image_alpha = True
ob_empty_002.color = (1.0, 1.0, 1.0, 0.5)
ob_cylinder_001.location = (3.204, -0.4714, 2.582)
_m = ob_cylinder_001.modifiers.new('Mirror', 'MIRROR')
_m.use_axis = (False, True, False)
_m.merge_threshold = 0.026
_m.mirror_object = ob_cylinder
_m = ob_cylinder_001.modifiers.new('Subdivision', 'SUBSURF')
_m.subdivision_type = 'SIMPLE'
_m.render_levels = 1
_m = ob_cylinder_001.modifiers.new('Subdivision.001', 'SUBSURF')
_m.levels = 0
_m.render_levels = 0
_m = ob_cylinder_001.modifiers.new('Auto Smooth', 'NODES')
_m.node_group = ng_auto_smooth
_gi = [s.identifier for s in ng_auto_smooth.interface.items_tree if s.item_type == 'SOCKET' and s.in_out == 'INPUT']
_m[_gi[1]] = 0.5236  # Angle
ob_cube.location = (-0.3025, -0.7112, 2.272)
_m = ob_cube.modifiers.new('Mirror', 'MIRROR')
_m.use_axis = (False, True, False)
_m.use_mirror_merge = False
_m.mirror_object = ob_cylinder
_m = ob_cube.modifiers.new('Auto Smooth', 'NODES')
_m.node_group = ng_auto_smooth
_gi = [s.identifier for s in ng_auto_smooth.interface.items_tree if s.item_type == 'SOCKET' and s.in_out == 'INPUT']
_m[_gi[1]] = 1.025  # Angle
ob_cube_001.location = (-5.7, -3.44e-08, 2.652)
_m = ob_cube_001.modifiers.new('Mirror', 'MIRROR')
_m.use_axis = (False, True, False)
_m.merge_threshold = 0.013
_m.mirror_object = ob_cylinder
ob_cube_002.location = (-5.7, -3.44e-08, 2.652)
_m = ob_cube_002.modifiers.new('Auto Smooth', 'NODES')
_m.node_group = ng_auto_smooth
_gi = [s.identifier for s in ng_auto_smooth.interface.items_tree if s.item_type == 'SOCKET' and s.in_out == 'INPUT']
_m[_gi[1]] = 0.5236  # Angle
ob_cylinder_002.location = (2.573, -5.124e-08, 3.121)
ob_lighting.location = (0.0, 0.0, 0.0)
ob_cylinder_003.location = (5.25, -0.2066, 2.705)
_m = ob_cylinder_003.modifiers.new('Auto Smooth', 'NODES')
_m.node_group = ng_auto_smooth
_gi = [s.identifier for s in ng_auto_smooth.interface.items_tree if s.item_type == 'SOCKET' and s.in_out == 'INPUT']
_m[_gi[1]] = 0.5236  # Angle
ob_cube_003.location = (-0.3025, -0.7112, 2.272)
_m = ob_cube_003.modifiers.new('Mirror', 'MIRROR')
_m.use_axis = (False, True, False)
_m.use_mirror_merge = False
_m.mirror_object = ob_cylinder
_m = ob_cube_003.modifiers.new('Bevel', 'BEVEL')
_m = ob_cube_003.modifiers.new('Auto Smooth', 'NODES')
_m.node_group = ng_auto_smooth
_gi = [s.identifier for s in ng_auto_smooth.interface.items_tree if s.item_type == 'SOCKET' and s.in_out == 'INPUT']
_m[_gi[1]] = 0.6318  # Angle
ob_empty_003.location = (-1.723, -2.226, 2.539)

# ---- collection membership
col_collection.objects.link(ob_camera)
col_collection.objects.link(ob_empty)
col_collection.objects.link(ob_plane)
col_collection.objects.link(ob_empty_001)
col_collection.objects.link(ob_cylinder)
col_collection.objects.link(ob_empty_002)
col_collection.objects.link(ob_cylinder_001)
col_collection.objects.link(ob_cube)
col_collection.objects.link(ob_cube_001)
col_collection.objects.link(ob_cube_002)
col_collection.objects.link(ob_cylinder_002)
col_collection.objects.link(ob_lighting)
col_collection.objects.link(ob_cylinder_003)
col_collection.objects.link(ob_cube_003)
col_collection.objects.link(ob_empty_003)

# ---- scene / render settings (as saved in the file)
scene.camera = ob_camera
scene.frame_start = 1; scene.frame_end = 250; scene.frame_set(1)
scene.render.engine = 'CYCLES'
scene.render.resolution_x = 256
scene.render.resolution_y = 169
scene.render.film_transparent = True
scene.cycles.use_denoising = False
scene.cycles.samples = 128
scene.cycles.sampling_pattern = 'TABULATED_SOBOL'
scene.cycles.use_adaptive_sampling = False
scene.cycles.use_light_tree = False
scene.view_settings.view_transform = 'Filmic'
bpy.context.view_layer.update()

# ---- added for rendering (the .blend has no usable light): sun
light_auto_sun = bpy.data.lights.new('AutoSun', 'SUN')
light_auto_sun.energy = 3.0
light_auto_sun.angle = 0.0523599
ob_auto_sun = bpy.data.objects.new('AutoSun', light_auto_sun)
scene.collection.objects.link(ob_auto_sun)
ob_auto_sun.rotation_euler = (0.872665, 0.174533, 0.523599)
bpy.context.view_layer.update()
